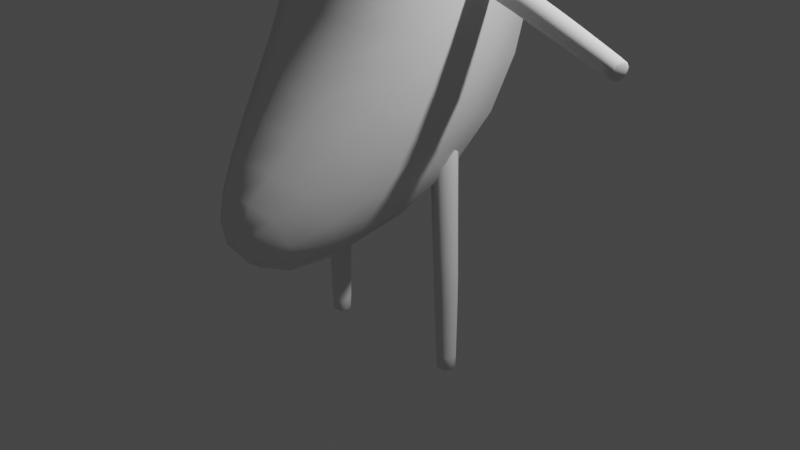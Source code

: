# Source: BananaMan.blend  (saved by Blender 2.80.75; exported with 4.5.12 LTS)
import bpy
from mathutils import Matrix  # noqa: F401  (used for matrix-valued properties, if any)

bpy.ops.wm.read_factory_settings(use_empty=True)
scene = bpy.context.scene
scene.name = 'Scene'

# ---- collections
col_collection = bpy.data.collections.new('Collection'); scene.collection.children.link(col_collection)

# ---- materials (node trees are filled in below, after node groups)
mat_material = bpy.data.materials.new('Material')
mat_material.alpha_threshold = 0.0
mat_material.use_transparent_shadow = False
mat_material.line_color = (0.0, 0.0, 0.0, 1.0)

# ---- material node trees
mat_material.use_nodes = True; mat_material.node_tree.nodes.clear()
_N = mat_material.node_tree.nodes; _L = mat_material.node_tree.links
n0 = _N.new('ShaderNodeOutputMaterial'); n0.name = 'Material Output'; n0.location = (300, 300)
n1 = _N.new('ShaderNodeBsdfPrincipled'); n1.name = 'Principled BSDF'; n1.location = (10, 300)
n1.distribution = 'GGX'
n1.subsurface_method = 'BURLEY'
n1.inputs[2].default_value = 0.4
n1.inputs[3].default_value = 1.45
n1.inputs[27].default_value = (0.0, 0.0, 0.0, 1.0)
n1.inputs[28].default_value = 1.0
_L.new(n1.outputs[0], n0.inputs[0])
n0.is_active_output = True

# ---- world
world_world = bpy.data.worlds.new('World'); scene.world = world_world
world_world.use_nodes = True; world_world.node_tree.nodes.clear()
_N = world_world.node_tree.nodes; _L = world_world.node_tree.links
n0 = _N.new('ShaderNodeOutputWorld'); n0.name = 'World Output'; n0.location = (300, 300)
n1 = _N.new('ShaderNodeBackground'); n1.name = 'Background'; n1.location = (10, 300)
n1.inputs[0].default_value = (0.05088, 0.05088, 0.05088, 1.0)
_L.new(n1.outputs[0], n0.inputs[0])
n0.is_active_output = True
world_world.color = (0.05088, 0.05088, 0.05088)
world_world.use_sun_shadow = False
world_world.sun_shadow_jitter_overblur = 0.0

# ---- cameras
cam_camera = bpy.data.cameras.new('Camera')
cam_camera.clip_end = 100.0
cam_camera.ortho_scale = 7.314

# ---- lights
light_light = bpy.data.lights.new('Light', 'POINT')
light_light.transmission_factor = 0.0
light_light.energy = 1000.0
light_light.shadow_soft_size = 0.1
light_light.shadow_maximum_resolution = 0.006
light_light.use_absolute_resolution = True

# ---- meshes
me_cube = bpy.data.meshes.new('Cube')
me_cube.from_pydata([(1.0, 1.237, 2.0), (1.031, 1.219, 0.8894), (1.0, -0.4626, 2.145), (1.031, -0.6624, 0.9829), (-1.0, 1.237, 2.0), (-1.031, 1.219, 0.8894), (-1.0, -0.4626, 2.145), (-1.031, -0.6624, 0.9829), (0.6055, -0.1531, 2.98), (-0.6055, -0.1531, 2.98), (0.6055, 0.8794, 3.028), (-0.6055, 0.8794, 3.028), (0.1955, 0.1978, 3.464), (-0.1955, 0.1978, 3.464), (0.1955, 0.5734, 3.418), (-0.1955, 0.5734, 3.418), (0.1829, 0.2922, 3.779), (-0.182, 0.2922, 3.779), (0.1829, 0.6152, 3.749), (-0.182, 0.6152, 3.749), (0.1639, 0.3136, 3.976), (-0.163, 0.3136, 3.976), (0.1639, 0.5965, 4.005), (-0.163, 0.5965, 4.005), (0.1256, 0.278, 4.105), (-0.1246, 0.278, 4.105), (0.1524, 0.4019, 4.204), (-0.09782, 0.4019, 4.204), (-1.064, 1.015, -0.3026), (-1.064, -0.8654, 0.2368), (1.064, 1.015, -0.3026), (1.064, -0.8654, 0.2368), (-0.9794, 0.2982, -1.386), (-0.9794, -1.132, -0.2671), (0.9794, 0.2982, -1.386), (0.9794, -1.132, -0.2671), (-0.6119, -1.241, -2.024), (-0.6119, -1.637, -0.9425), (0.6119, -1.241, -2.024), (0.6119, -1.637, -0.9425), (-0.2239, -1.918, -1.854), (-0.2239, -2.068, -1.432), (0.2239, -1.918, -1.854), (0.2239, -2.068, -1.432), (0.0, 1.401, 0.8795), (0.0, -0.8823, 2.202), (0.0, -1.018, 1.062), (0.0, 1.419, 1.99), (3.725e-09, -0.4815, 3.085), (0.0, 0.9675, 3.045), (0.0, 0.1345, 3.479), (0.0, 0.6412, 3.413), (0.0004696, 0.1953, 3.785), (0.0004696, 0.6773, 3.751), (0.0004696, 0.2273, 3.986), (0.0004696, 0.6358, 4.032), (0.0004696, 0.2241, 4.094), (0.0004696, 0.433, 4.25), (1.863e-09, 1.155, -0.366), (0.0, -1.18, 0.378), (-9.313e-10, 0.4479, -1.524), (0.0, -1.538, -0.1637), (0.0, -1.251, -2.11), (0.0, -1.989, -0.827), (1.863e-09, -1.951, -1.883), (3.725e-09, -2.204, -1.337), (-0.1888, 0.2428, 3.566), (-0.1888, 0.5899, 3.518), (0.1892, 0.2428, 3.566), (0.1892, 0.5899, 3.518), (0.0002348, 0.6549, 3.515), (0.0002348, 0.1631, 3.58)], [], [(46, 45, 6, 7), (4, 6, 9, 11), (7, 6, 4, 5), (7, 5, 28, 29), (44, 47, 0, 1), (49, 11, 15, 51), (1, 0, 2, 3), (47, 4, 11, 49), (45, 2, 8, 48), (2, 0, 10, 8), (67, 66, 17, 19), (8, 10, 14, 12), (48, 8, 12, 50), (53, 19, 23, 55), (71, 68, 16, 52), (70, 67, 19, 53), (11, 9, 13, 15), (68, 69, 18, 16), (23, 21, 25, 27), (16, 18, 22, 20), (52, 16, 20, 54), (19, 17, 21, 23), (54, 20, 24, 56), (55, 23, 27, 57), (57, 27, 25, 56), (20, 22, 26, 24), (30, 31, 35, 34), (44, 1, 30, 58), (46, 7, 29, 59), (61, 33, 37, 63), (58, 30, 34, 60), (59, 29, 33, 61), (1, 3, 31, 30), (63, 37, 41, 65), (29, 28, 32, 33), (33, 32, 36, 37), (60, 34, 38, 62), (34, 35, 39, 38), (64, 42, 43, 65), (37, 36, 40, 41), (62, 38, 42, 64), (36, 62, 64, 40), (38, 39, 43, 42), (32, 60, 62, 36), (39, 63, 65, 43), (31, 59, 61, 35), (28, 58, 60, 32), (35, 61, 63, 39), (3, 46, 59, 31), (5, 44, 58, 28), (22, 55, 57, 26), (21, 54, 56, 25), (40, 64, 65, 41), (17, 52, 54, 21), (69, 70, 53, 18), (66, 71, 52, 17), (18, 53, 55, 22), (9, 48, 50, 13), (6, 45, 48, 9), (0, 47, 49, 10), (10, 49, 51, 14), (5, 4, 47, 44), (3, 2, 45, 46), (13, 50, 71, 66), (14, 51, 70, 69), (26, 57, 56, 24), (51, 15, 67, 70), (50, 12, 68, 71), (12, 14, 69, 68), (15, 13, 66, 67)])
me_cube.polygons.foreach_set('use_smooth', [True] * 70)
_uv = me_cube.uv_layers.new(name='UVMap')
_uv.uv.foreach_set('vector', [0.375, 0.375, 0.625, 0.375, 0.625, 0.5, 0.375, 0.5, 0.625, 0.75, 0.625, 0.5, 0.625, 0.5, 0.625, 0.75, 0.375, 0.5, 0.625, 0.5, 0.625, 0.75, 0.375, 0.75, 0.375, 0.5, 0.375, 0.75, 0.375, 0.75, 0.375, 0.5, 0.625, 0.625, 0.875, 0.625, 0.875, 0.75, 0.625, 0.75, 0.875, 0.625, 0.875, 0.5, 0.875, 0.5, 0.875, 0.625, 0.125, 0.5, 0.375, 0.5, 0.375, 0.75, 0.125, 0.75, 0.875, 0.625, 0.875, 0.5, 0.875, 0.5, 0.875, 0.625, 0.625, 0.375, 0.625, 0.25, 0.625, 0.25, 0.625, 0.375, 0.375, 0.75, 0.375, 0.5, 0.375, 0.5, 0.375, 0.75, 0.625, 0.75, 0.625, 0.5, 0.625, 0.5, 0.625, 0.75, 0.375, 0.75, 0.375, 0.5, 0.375, 0.5, 0.375, 0.75, 0.625, 0.375, 0.625, 0.25, 0.625, 0.25, 0.625, 0.375, 0.875, 0.625, 0.875, 0.5, 0.875, 0.5, 0.875, 0.625, 0.625, 0.375, 0.625, 0.25, 0.625, 0.25, 0.625, 0.375, 0.875, 0.625, 0.875, 0.5, 0.875, 0.5, 0.875, 0.625, 0.625, 0.75, 0.625, 0.5, 0.625, 0.5, 0.625, 0.75, 0.375, 0.75, 0.375, 0.5, 0.375, 0.5, 0.375, 0.75, 0.625, 0.75, 0.625, 0.5, 0.625, 0.5, 0.625, 0.75, 0.375, 0.75, 0.375, 0.5, 0.375, 0.5, 0.375, 0.75, 0.625, 0.375, 0.625, 0.25, 0.625, 0.25, 0.625, 0.375, 0.625, 0.75, 0.625, 0.5, 0.625, 0.5, 0.625, 0.75, 0.625, 0.375, 0.625, 0.25, 0.625, 0.25, 0.625, 0.375, 0.875, 0.625, 0.875, 0.5, 0.875, 0.5, 0.875, 0.625, 0.5, 0.0, 0.625, 0.0, 0.625, 0.25, 0.5, 0.25, 0.375, 0.75, 0.375, 0.5, 0.375, 0.5, 0.375, 0.75, 0.125, 0.5, 0.125, 0.75, 0.125, 0.75, 0.125, 0.5, 0.625, 0.625, 0.625, 0.75, 0.625, 0.75, 0.625, 0.625, 0.375, 0.375, 0.375, 0.5, 0.375, 0.5, 0.375, 0.375, 0.375, 0.375, 0.375, 0.5, 0.375, 0.5, 0.375, 0.375, 0.625, 0.625, 0.625, 0.75, 0.625, 0.75, 0.625, 0.625, 0.375, 0.375, 0.375, 0.5, 0.375, 0.5, 0.375, 0.375, 0.125, 0.5, 0.125, 0.75, 0.125, 0.75, 0.125, 0.5, 0.375, 0.375, 0.375, 0.5, 0.375, 0.5, 0.375, 0.375, 0.375, 0.5, 0.375, 0.75, 0.375, 0.75, 0.375, 0.5, 0.375, 0.5, 0.375, 0.75, 0.375, 0.75, 0.375, 0.5, 0.625, 0.625, 0.625, 0.75, 0.625, 0.75, 0.625, 0.625, 0.125, 0.5, 0.125, 0.75, 0.125, 0.75, 0.125, 0.5, 0.5, 0.75, 0.625, 0.75, 0.625, 1.0, 0.5, 1.0, 0.375, 0.5, 0.375, 0.75, 0.375, 0.75, 0.375, 0.5, 0.625, 0.625, 0.625, 0.75, 0.625, 0.75, 0.625, 0.625, 0.625, 0.5, 0.625, 0.625, 0.625, 0.625, 0.625, 0.5, 0.125, 0.5, 0.125, 0.75, 0.125, 0.75, 0.125, 0.5, 0.625, 0.5, 0.625, 0.625, 0.625, 0.625, 0.625, 0.5, 0.375, 0.25, 0.375, 0.375, 0.375, 0.375, 0.375, 0.25, 0.375, 0.25, 0.375, 0.375, 0.375, 0.375, 0.375, 0.25, 0.625, 0.5, 0.625, 0.625, 0.625, 0.625, 0.625, 0.5, 0.375, 0.25, 0.375, 0.375, 0.375, 0.375, 0.375, 0.25, 0.375, 0.25, 0.375, 0.375, 0.375, 0.375, 0.375, 0.25, 0.625, 0.5, 0.625, 0.625, 0.625, 0.625, 0.625, 0.5, 0.875, 0.75, 0.875, 0.625, 0.875, 0.625, 0.875, 0.75, 0.625, 0.5, 0.625, 0.375, 0.625, 0.375, 0.625, 0.5, 0.375, 0.75, 0.5, 0.75, 0.5, 1.0, 0.375, 1.0, 0.625, 0.5, 0.625, 0.375, 0.625, 0.375, 0.625, 0.5, 0.875, 0.75, 0.875, 0.625, 0.875, 0.625, 0.875, 0.75, 0.625, 0.5, 0.625, 0.375, 0.625, 0.375, 0.625, 0.5, 0.875, 0.75, 0.875, 0.625, 0.875, 0.625, 0.875, 0.75, 0.625, 0.5, 0.625, 0.375, 0.625, 0.375, 0.625, 0.5, 0.625, 0.5, 0.625, 0.375, 0.625, 0.375, 0.625, 0.5, 0.875, 0.75, 0.875, 0.625, 0.875, 0.625, 0.875, 0.75, 0.875, 0.75, 0.875, 0.625, 0.875, 0.625, 0.875, 0.75, 0.625, 0.5, 0.875, 0.5, 0.875, 0.625, 0.625, 0.625, 0.375, 0.25, 0.625, 0.25, 0.625, 0.375, 0.375, 0.375, 0.625, 0.5, 0.625, 0.375, 0.625, 0.375, 0.625, 0.5, 0.875, 0.75, 0.875, 0.625, 0.875, 0.625, 0.875, 0.75, 0.375, 0.0, 0.5, 0.0, 0.5, 0.25, 0.375, 0.25, 0.875, 0.625, 0.875, 0.5, 0.875, 0.5, 0.875, 0.625, 0.625, 0.375, 0.625, 0.25, 0.625, 0.25, 0.625, 0.375, 0.375, 0.75, 0.375, 0.5, 0.375, 0.5, 0.375, 0.75, 0.625, 0.75, 0.625, 0.5, 0.625, 0.5, 0.625, 0.75])
me_cube.materials.append(mat_material)
me_cube.use_remesh_preserve_volume = False
me_cube.use_remesh_preserve_attributes = False
me_cube.use_mirror_vertex_groups = False
me_cube.update()
me_icosphere = bpy.data.meshes.new('Icosphere')
me_icosphere.from_pydata([(-0.4, -0.7303, -0.1506), (-0.291, -0.8094, -0.06735), (-0.4416, -0.8584, -0.06735), (-0.5347, -0.7303, -0.06735), (-0.4416, -0.6021, -0.06735), (-0.291, -0.6511, -0.06735), (-0.3584, -0.8584, 0.06735), (-0.509, -0.8094, 0.06735), (-0.509, -0.6511, 0.06735), (-0.3584, -0.6021, 0.06735), (-0.2653, -0.7303, 0.06735), (-0.4, -0.7303, 0.1506), (-0.4245, -0.8056, -0.1281), (-0.3359, -0.7768, -0.1281), (-0.3604, -0.8521, -0.07918), (-0.2719, -0.7303, -0.07918), (-0.3359, -0.6837, -0.1281), (-0.4792, -0.7303, -0.1281), (-0.5036, -0.8056, -0.07918), (-0.4245, -0.655, -0.1281), (-0.5036, -0.655, -0.07918), (-0.3604, -0.6084, -0.07918), (-0.2568, -0.7768, -2.025e-07), (-0.2568, -0.6837, -2.025e-07), (-0.4, -0.8809, -2.025e-07), (-0.3115, -0.8521, -2.025e-07), (-0.5432, -0.7768, -2.025e-07), (-0.4885, -0.8521, -2.025e-07), (-0.4885, -0.6084, -2.025e-07), (-0.5432, -0.6837, -2.025e-07), (-0.3115, -0.6084, -2.025e-07), (-0.4, -0.5797, -2.025e-07), (-0.2964, -0.8056, 0.07918), (-0.4396, -0.8521, 0.07918), (-0.5281, -0.7303, 0.07918), (-0.4396, -0.6084, 0.07918), (-0.2964, -0.655, 0.07918), (-0.3755, -0.8056, 0.1281), (-0.3208, -0.7303, 0.1281), (-0.4641, -0.7768, 0.1281), (-0.4641, -0.6837, 0.1281), (-0.3755, -0.655, 0.1281), (0.4, -0.7303, -0.1506), (0.509, -0.8094, -0.06735), (0.3584, -0.8584, -0.06735), (0.2653, -0.7303, -0.06735), (0.3584, -0.6021, -0.06735), (0.509, -0.6511, -0.06735), (0.4416, -0.8584, 0.06735), (0.291, -0.8094, 0.06735), (0.291, -0.6511, 0.06735), (0.4416, -0.6021, 0.06735), (0.5347, -0.7303, 0.06735), (0.4, -0.7303, 0.1506), (0.3755, -0.8056, -0.1281), (0.4641, -0.7768, -0.1281), (0.4396, -0.8521, -0.07918), (0.5281, -0.7303, -0.07918), (0.4641, -0.6837, -0.1281), (0.3208, -0.7303, -0.1281), (0.2964, -0.8056, -0.07918), (0.3755, -0.655, -0.1281), (0.2964, -0.655, -0.07918), (0.4396, -0.6084, -0.07918), (0.5432, -0.7768, -2.025e-07), (0.5432, -0.6837, -2.025e-07), (0.4, -0.8809, -2.025e-07), (0.4885, -0.8521, -2.025e-07), (0.2568, -0.7768, -2.025e-07), (0.3115, -0.8521, -2.025e-07), (0.3115, -0.6084, -2.025e-07), (0.2568, -0.6837, -2.025e-07), (0.4885, -0.6084, -2.025e-07), (0.4, -0.5797, -2.025e-07), (0.5036, -0.8056, 0.07918), (0.3604, -0.8521, 0.07918), (0.2719, -0.7303, 0.07918), (0.3604, -0.6084, 0.07918), (0.5036, -0.655, 0.07918), (0.4245, -0.8056, 0.1281), (0.4792, -0.7303, 0.1281), (0.3359, -0.7768, 0.1281), (0.3359, -0.6837, 0.1281), (0.4245, -0.655, 0.1281)], [], [(0, 13, 12), (1, 13, 15), (0, 12, 17), (0, 17, 19), (0, 19, 16), (1, 15, 22), (2, 14, 24), (3, 18, 26), (4, 20, 28), (5, 21, 30), (1, 22, 25), (2, 24, 27), (3, 26, 29), (4, 28, 31), (5, 30, 23), (6, 32, 37), (7, 33, 39), (8, 34, 40), (9, 35, 41), (10, 36, 38), (38, 41, 11), (38, 36, 41), (36, 9, 41), (41, 40, 11), (41, 35, 40), (35, 8, 40), (40, 39, 11), (40, 34, 39), (34, 7, 39), (39, 37, 11), (39, 33, 37), (33, 6, 37), (37, 38, 11), (37, 32, 38), (32, 10, 38), (23, 36, 10), (23, 30, 36), (30, 9, 36), (31, 35, 9), (31, 28, 35), (28, 8, 35), (29, 34, 8), (29, 26, 34), (26, 7, 34), (27, 33, 7), (27, 24, 33), (24, 6, 33), (25, 32, 6), (25, 22, 32), (22, 10, 32), (30, 31, 9), (30, 21, 31), (21, 4, 31), (28, 29, 8), (28, 20, 29), (20, 3, 29), (26, 27, 7), (26, 18, 27), (18, 2, 27), (24, 25, 6), (24, 14, 25), (14, 1, 25), (22, 23, 10), (22, 15, 23), (15, 5, 23), (16, 21, 5), (16, 19, 21), (19, 4, 21), (19, 20, 4), (19, 17, 20), (17, 3, 20), (17, 18, 3), (17, 12, 18), (12, 2, 18), (15, 16, 5), (15, 13, 16), (13, 0, 16), (12, 14, 2), (12, 13, 14), (13, 1, 14), (42, 55, 54), (43, 55, 57), (42, 54, 59), (42, 59, 61), (42, 61, 58), (43, 57, 64), (44, 56, 66), (45, 60, 68), (46, 62, 70), (47, 63, 72), (43, 64, 67), (44, 66, 69), (45, 68, 71), (46, 70, 73), (47, 72, 65), (48, 74, 79), (49, 75, 81), (50, 76, 82), (51, 77, 83), (52, 78, 80), (80, 83, 53), (80, 78, 83), (78, 51, 83), (83, 82, 53), (83, 77, 82), (77, 50, 82), (82, 81, 53), (82, 76, 81), (76, 49, 81), (81, 79, 53), (81, 75, 79), (75, 48, 79), (79, 80, 53), (79, 74, 80), (74, 52, 80), (65, 78, 52), (65, 72, 78), (72, 51, 78), (73, 77, 51), (73, 70, 77), (70, 50, 77), (71, 76, 50), (71, 68, 76), (68, 49, 76), (69, 75, 49), (69, 66, 75), (66, 48, 75), (67, 74, 48), (67, 64, 74), (64, 52, 74), (72, 73, 51), (72, 63, 73), (63, 46, 73), (70, 71, 50), (70, 62, 71), (62, 45, 71), (68, 69, 49), (68, 60, 69), (60, 44, 69), (66, 67, 48), (66, 56, 67), (56, 43, 67), (64, 65, 52), (64, 57, 65), (57, 47, 65), (58, 63, 47), (58, 61, 63), (61, 46, 63), (61, 62, 46), (61, 59, 62), (59, 45, 62), (59, 60, 45), (59, 54, 60), (54, 44, 60), (57, 58, 47), (57, 55, 58), (55, 42, 58), (54, 56, 44), (54, 55, 56), (55, 43, 56)])
me_icosphere.polygons.foreach_set('use_smooth', [True] * 160)
_uv = me_icosphere.uv_layers.new(name='UVMap')
_uv.uv.foreach_set('vector', [0.8182, 0.0, 0.7727, 0.07873, 0.8636, 0.07873, 0.7273, 0.1575, 0.6818, 0.07873, 0.6364, 0.1575, 0.09091, 0.0, 0.04545, 0.07873, 0.1364, 0.07873, 0.2727, 0.0, 0.2273, 0.07873, 0.3182, 0.07873, 0.4545, 0.0, 0.4091, 0.07873, 0.5, 0.07873, 0.7273, 0.1575, 0.6364, 0.1575, 0.6818, 0.2362, 0.9091, 0.1575, 0.8182, 0.1575, 0.8636, 0.2362, 0.1818, 0.1575, 0.09091, 0.1575, 0.1364, 0.2362, 0.3636, 0.1575, 0.2727, 0.1575, 0.3182, 0.2362, 0.5455, 0.1575, 0.4545, 0.1575, 0.5, 0.2362, 0.7273, 0.1575, 0.6818, 0.2362, 0.7727, 0.2362, 0.9091, 0.1575, 0.8636, 0.2362, 0.9545, 0.2362, 0.1818, 0.1575, 0.1364, 0.2362, 0.2273, 0.2362, 0.3636, 0.1575, 0.3182, 0.2362, 0.4091, 0.2362, 0.5455, 0.1575, 0.5, 0.2362, 0.5909, 0.2362, 0.8182, 0.3149, 0.7273, 0.3149, 0.7727, 0.3937, 1.0, 0.3149, 0.9091, 0.3149, 0.9545, 0.3937, 0.2727, 0.3149, 0.1818, 0.3149, 0.2273, 0.3937, 0.4545, 0.3149, 0.3636, 0.3149, 0.4091, 0.3937, 0.6364, 0.3149, 0.5455, 0.3149, 0.5909, 0.3937, 0.5909, 0.3937, 0.5, 0.3937, 0.5455, 0.4724, 0.5909, 0.3937, 0.5455, 0.3149, 0.5, 0.3937, 0.5455, 0.3149, 0.4545, 0.3149, 0.5, 0.3937, 0.4091, 0.3937, 0.3182, 0.3937, 0.3636, 0.4724, 0.4091, 0.3937, 0.3636, 0.3149, 0.3182, 0.3937, 0.3636, 0.3149, 0.2727, 0.3149, 0.3182, 0.3937, 0.2273, 0.3937, 0.1364, 0.3937, 0.1818, 0.4724, 0.2273, 0.3937, 0.1818, 0.3149, 0.1364, 0.3937, 0.1818, 0.3149, 0.09091, 0.3149, 0.1364, 0.3937, 0.9545, 0.3937, 0.8636, 0.3937, 0.9091, 0.4724, 0.9545, 0.3937, 0.9091, 0.3149, 0.8636, 0.3937, 0.9091, 0.3149, 0.8182, 0.3149, 0.8636, 0.3937, 0.7727, 0.3937, 0.6818, 0.3937, 0.7273, 0.4724, 0.7727, 0.3937, 0.7273, 0.3149, 0.6818, 0.3937, 0.7273, 0.3149, 0.6364, 0.3149, 0.6818, 0.3937, 0.5909, 0.2362, 0.5455, 0.3149, 0.6364, 0.3149, 0.5909, 0.2362, 0.5, 0.2362, 0.5455, 0.3149, 0.5, 0.2362, 0.4545, 0.3149, 0.5455, 0.3149, 0.4091, 0.2362, 0.3636, 0.3149, 0.4545, 0.3149, 0.4091, 0.2362, 0.3182, 0.2362, 0.3636, 0.3149, 0.3182, 0.2362, 0.2727, 0.3149, 0.3636, 0.3149, 0.2273, 0.2362, 0.1818, 0.3149, 0.2727, 0.3149, 0.2273, 0.2362, 0.1364, 0.2362, 0.1818, 0.3149, 0.1364, 0.2362, 0.09091, 0.3149, 0.1818, 0.3149, 0.9545, 0.2362, 0.9091, 0.3149, 1.0, 0.3149, 0.9545, 0.2362, 0.8636, 0.2362, 0.9091, 0.3149, 0.8636, 0.2362, 0.8182, 0.3149, 0.9091, 0.3149, 0.7727, 0.2362, 0.7273, 0.3149, 0.8182, 0.3149, 0.7727, 0.2362, 0.6818, 0.2362, 0.7273, 0.3149, 0.6818, 0.2362, 0.6364, 0.3149, 0.7273, 0.3149, 0.5, 0.2362, 0.4091, 0.2362, 0.4545, 0.3149, 0.5, 0.2362, 0.4545, 0.1575, 0.4091, 0.2362, 0.4545, 0.1575, 0.3636, 0.1575, 0.4091, 0.2362, 0.3182, 0.2362, 0.2273, 0.2362, 0.2727, 0.3149, 0.3182, 0.2362, 0.2727, 0.1575, 0.2273, 0.2362, 0.2727, 0.1575, 0.1818, 0.1575, 0.2273, 0.2362, 0.1364, 0.2362, 0.04545, 0.2362, 0.09091, 0.3149, 0.1364, 0.2362, 0.09091, 0.1575, 0.04545, 0.2362, 0.09091, 0.1575, 0.0, 0.1575, 0.04545, 0.2362, 0.8636, 0.2362, 0.7727, 0.2362, 0.8182, 0.3149, 0.8636, 0.2362, 0.8182, 0.1575, 0.7727, 0.2362, 0.8182, 0.1575, 0.7273, 0.1575, 0.7727, 0.2362, 0.6818, 0.2362, 0.5909, 0.2362, 0.6364, 0.3149, 0.6818, 0.2362, 0.6364, 0.1575, 0.5909, 0.2362, 0.6364, 0.1575, 0.5455, 0.1575, 0.5909, 0.2362, 0.5, 0.07873, 0.4545, 0.1575, 0.5455, 0.1575, 0.5, 0.07873, 0.4091, 0.07873, 0.4545, 0.1575, 0.4091, 0.07873, 0.3636, 0.1575, 0.4545, 0.1575, 0.3182, 0.07873, 0.2727, 0.1575, 0.3636, 0.1575, 0.3182, 0.07873, 0.2273, 0.07873, 0.2727, 0.1575, 0.2273, 0.07873, 0.1818, 0.1575, 0.2727, 0.1575, 0.1364, 0.07873, 0.09091, 0.1575, 0.1818, 0.1575, 0.1364, 0.07873, 0.04545, 0.07873, 0.09091, 0.1575, 0.04545, 0.07873, 0.0, 0.1575, 0.09091, 0.1575, 0.6364, 0.1575, 0.5909, 0.07873, 0.5455, 0.1575, 0.6364, 0.1575, 0.6818, 0.07873, 0.5909, 0.07873, 0.6818, 0.07873, 0.6364, 0.0, 0.5909, 0.07873, 0.8636, 0.07873, 0.8182, 0.1575, 0.9091, 0.1575, 0.8636, 0.07873, 0.7727, 0.07873, 0.8182, 0.1575, 0.7727, 0.07873, 0.7273, 0.1575, 0.8182, 0.1575, 0.8182, 0.0, 0.7727, 0.07873, 0.8636, 0.07873, 0.7273, 0.1575, 0.6818, 0.07873, 0.6364, 0.1575, 0.09091, 0.0, 0.04545, 0.07873, 0.1364, 0.07873, 0.2727, 0.0, 0.2273, 0.07873, 0.3182, 0.07873, 0.4545, 0.0, 0.4091, 0.07873, 0.5, 0.07873, 0.7273, 0.1575, 0.6364, 0.1575, 0.6818, 0.2362, 0.9091, 0.1575, 0.8182, 0.1575, 0.8636, 0.2362, 0.1818, 0.1575, 0.09091, 0.1575, 0.1364, 0.2362, 0.3636, 0.1575, 0.2727, 0.1575, 0.3182, 0.2362, 0.5455, 0.1575, 0.4545, 0.1575, 0.5, 0.2362, 0.7273, 0.1575, 0.6818, 0.2362, 0.7727, 0.2362, 0.9091, 0.1575, 0.8636, 0.2362, 0.9545, 0.2362, 0.1818, 0.1575, 0.1364, 0.2362, 0.2273, 0.2362, 0.3636, 0.1575, 0.3182, 0.2362, 0.4091, 0.2362, 0.5455, 0.1575, 0.5, 0.2362, 0.5909, 0.2362, 0.8182, 0.3149, 0.7273, 0.3149, 0.7727, 0.3937, 1.0, 0.3149, 0.9091, 0.3149, 0.9545, 0.3937, 0.2727, 0.3149, 0.1818, 0.3149, 0.2273, 0.3937, 0.4545, 0.3149, 0.3636, 0.3149, 0.4091, 0.3937, 0.6364, 0.3149, 0.5455, 0.3149, 0.5909, 0.3937, 0.5909, 0.3937, 0.5, 0.3937, 0.5455, 0.4724, 0.5909, 0.3937, 0.5455, 0.3149, 0.5, 0.3937, 0.5455, 0.3149, 0.4545, 0.3149, 0.5, 0.3937, 0.4091, 0.3937, 0.3182, 0.3937, 0.3636, 0.4724, 0.4091, 0.3937, 0.3636, 0.3149, 0.3182, 0.3937, 0.3636, 0.3149, 0.2727, 0.3149, 0.3182, 0.3937, 0.2273, 0.3937, 0.1364, 0.3937, 0.1818, 0.4724, 0.2273, 0.3937, 0.1818, 0.3149, 0.1364, 0.3937, 0.1818, 0.3149, 0.09091, 0.3149, 0.1364, 0.3937, 0.9545, 0.3937, 0.8636, 0.3937, 0.9091, 0.4724, 0.9545, 0.3937, 0.9091, 0.3149, 0.8636, 0.3937, 0.9091, 0.3149, 0.8182, 0.3149, 0.8636, 0.3937, 0.7727, 0.3937, 0.6818, 0.3937, 0.7273, 0.4724, 0.7727, 0.3937, 0.7273, 0.3149, 0.6818, 0.3937, 0.7273, 0.3149, 0.6364, 0.3149, 0.6818, 0.3937, 0.5909, 0.2362, 0.5455, 0.3149, 0.6364, 0.3149, 0.5909, 0.2362, 0.5, 0.2362, 0.5455, 0.3149, 0.5, 0.2362, 0.4545, 0.3149, 0.5455, 0.3149, 0.4091, 0.2362, 0.3636, 0.3149, 0.4545, 0.3149, 0.4091, 0.2362, 0.3182, 0.2362, 0.3636, 0.3149, 0.3182, 0.2362, 0.2727, 0.3149, 0.3636, 0.3149, 0.2273, 0.2362, 0.1818, 0.3149, 0.2727, 0.3149, 0.2273, 0.2362, 0.1364, 0.2362, 0.1818, 0.3149, 0.1364, 0.2362, 0.09091, 0.3149, 0.1818, 0.3149, 0.9545, 0.2362, 0.9091, 0.3149, 1.0, 0.3149, 0.9545, 0.2362, 0.8636, 0.2362, 0.9091, 0.3149, 0.8636, 0.2362, 0.8182, 0.3149, 0.9091, 0.3149, 0.7727, 0.2362, 0.7273, 0.3149, 0.8182, 0.3149, 0.7727, 0.2362, 0.6818, 0.2362, 0.7273, 0.3149, 0.6818, 0.2362, 0.6364, 0.3149, 0.7273, 0.3149, 0.5, 0.2362, 0.4091, 0.2362, 0.4545, 0.3149, 0.5, 0.2362, 0.4545, 0.1575, 0.4091, 0.2362, 0.4545, 0.1575, 0.3636, 0.1575, 0.4091, 0.2362, 0.3182, 0.2362, 0.2273, 0.2362, 0.2727, 0.3149, 0.3182, 0.2362, 0.2727, 0.1575, 0.2273, 0.2362, 0.2727, 0.1575, 0.1818, 0.1575, 0.2273, 0.2362, 0.1364, 0.2362, 0.04545, 0.2362, 0.09091, 0.3149, 0.1364, 0.2362, 0.09091, 0.1575, 0.04545, 0.2362, 0.09091, 0.1575, 0.0, 0.1575, 0.04545, 0.2362, 0.8636, 0.2362, 0.7727, 0.2362, 0.8182, 0.3149, 0.8636, 0.2362, 0.8182, 0.1575, 0.7727, 0.2362, 0.8182, 0.1575, 0.7273, 0.1575, 0.7727, 0.2362, 0.6818, 0.2362, 0.5909, 0.2362, 0.6364, 0.3149, 0.6818, 0.2362, 0.6364, 0.1575, 0.5909, 0.2362, 0.6364, 0.1575, 0.5455, 0.1575, 0.5909, 0.2362, 0.5, 0.07873, 0.4545, 0.1575, 0.5455, 0.1575, 0.5, 0.07873, 0.4091, 0.07873, 0.4545, 0.1575, 0.4091, 0.07873, 0.3636, 0.1575, 0.4545, 0.1575, 0.3182, 0.07873, 0.2727, 0.1575, 0.3636, 0.1575, 0.3182, 0.07873, 0.2273, 0.07873, 0.2727, 0.1575, 0.2273, 0.07873, 0.1818, 0.1575, 0.2727, 0.1575, 0.1364, 0.07873, 0.09091, 0.1575, 0.1818, 0.1575, 0.1364, 0.07873, 0.04545, 0.07873, 0.09091, 0.1575, 0.04545, 0.07873, 0.0, 0.1575, 0.09091, 0.1575, 0.6364, 0.1575, 0.5909, 0.07873, 0.5455, 0.1575, 0.6364, 0.1575, 0.6818, 0.07873, 0.5909, 0.07873, 0.6818, 0.07873, 0.6364, 0.0, 0.5909, 0.07873, 0.8636, 0.07873, 0.8182, 0.1575, 0.9091, 0.1575, 0.8636, 0.07873, 0.7727, 0.07873, 0.8182, 0.1575, 0.7727, 0.07873, 0.7273, 0.1575, 0.8182, 0.1575])
me_icosphere.use_remesh_preserve_volume = False
me_icosphere.use_remesh_preserve_attributes = False
me_icosphere.use_mirror_vertex_groups = False
me_icosphere.update()
me_nurbscurve = bpy.data.meshes.new('NurbsCurve')
me_nurbscurve.from_pydata([(-0.5059, 0.4056, 0.1037), (-0.4262, 0.3971, -0.004256), (-0.4777, 0.416, -0.1134), (-0.6622, 0.3931, -0.01437), (-0.3793, 0.7025, 0.11), (-0.3297, 0.6117, -9.313e-09), (-0.3793, 0.7025, -0.11), (-0.429, 0.7934, 1.49e-08), (-0.1297, 0.8398, 0.11), (-0.1115, 0.7322, -7.451e-09), (-0.1297, 0.8398, -0.11), (-0.1478, 0.9475, 1.863e-08), (0.1297, 0.8398, 0.11), (0.1115, 0.7322, -1.118e-08), (0.1297, 0.8398, -0.11), (0.1478, 0.9475, 2.235e-08), (0.3793, 0.7025, 0.11), (0.3297, 0.6117, -1.304e-08), (0.3793, 0.7025, -0.11), (0.429, 0.7934, 1.863e-08), (0.5059, 0.4056, 0.1037), (0.4262, 0.3971, -0.004256), (0.4777, 0.416, -0.1134), (0.6622, 0.3931, -0.01437)], [], [(0, 4, 7, 3), (1, 5, 4, 0), (2, 6, 5, 1), (3, 7, 6, 2), (4, 8, 11, 7), (5, 9, 8, 4), (6, 10, 9, 5), (7, 11, 10, 6), (8, 12, 15, 11), (9, 13, 12, 8), (10, 14, 13, 9), (11, 15, 14, 10), (12, 16, 19, 15), (13, 17, 16, 12), (14, 18, 17, 13), (15, 19, 18, 14), (16, 20, 23, 19), (17, 21, 20, 16), (18, 22, 21, 17), (19, 23, 22, 18), (23, 20, 21, 22), (3, 2, 1, 0)])
me_nurbscurve.polygons.foreach_set('use_smooth', [True] * 22)
me_nurbscurve.use_remesh_preserve_volume = False
me_nurbscurve.use_remesh_preserve_attributes = False
me_nurbscurve.use_mirror_vertex_groups = False
me_nurbscurve.update()
me_cylinder_001 = bpy.data.meshes.new('Cylinder.001')
me_cylinder_001.from_pydata([(1.175, 0.2055, 2.642), (0.6939, 0.2754, 2.697), (1.173, 0.1039, 2.752), (0.6762, 0.174, 2.805), (1.134, -0.03738, 2.722), (0.6478, 0.03151, 2.77), (1.097, -0.07713, 2.583), (0.6369, -0.009552, 2.627), (1.099, 0.02441, 2.473), (0.6545, 0.09186, 2.518), (1.137, 0.1657, 2.503), (0.683, 0.2343, 2.553), (1.959, 0.01095, 2.48), (1.958, -0.08193, 2.581), (1.922, -0.2112, 2.554), (1.888, -0.2475, 2.426), (1.89, -0.1546, 2.326), (1.925, -0.02541, 2.353), (2.159, -0.03892, 2.439), (2.157, -0.1294, 2.537), (2.123, -0.2552, 2.511), (2.09, -0.2906, 2.387), (2.091, -0.2002, 2.289), (2.126, -0.07432, 2.315), (2.744, -0.198, 2.315), (2.743, -0.2726, 2.396), (2.715, -0.3764, 2.374), (2.688, -0.4056, 2.272), (2.689, -0.331, 2.191), (2.717, -0.2272, 2.213), (2.759, -0.2014, 2.312), (2.758, -0.276, 2.393), (2.729, -0.3798, 2.371), (2.702, -0.409, 2.269), (2.703, -0.3344, 2.188), (2.732, -0.2306, 2.21)], [], [(0, 1, 3, 2), (2, 3, 5, 4), (4, 5, 7, 6), (6, 7, 9, 8), (3, 1, 11, 9, 7, 5), (8, 9, 11, 10), (10, 11, 1, 0), (6, 8, 16, 15), (15, 16, 22, 21), (2, 4, 14, 13), (8, 10, 17, 16), (0, 2, 13, 12), (4, 6, 15, 14), (10, 0, 12, 17), (20, 21, 27, 26), (13, 14, 20, 19), (16, 17, 23, 22), (14, 15, 21, 20), (12, 13, 19, 18), (17, 12, 18, 23), (28, 29, 35, 34), (18, 19, 25, 24), (23, 18, 24, 29), (21, 22, 28, 27), (19, 20, 26, 25), (22, 23, 29, 28), (30, 31, 32, 33, 34, 35), (26, 27, 33, 32), (24, 25, 31, 30), (29, 24, 30, 35), (27, 28, 34, 33), (25, 26, 32, 31)])
me_cylinder_001.polygons.foreach_set('use_smooth', [True] * 32)
_uv = me_cylinder_001.uv_layers.new(name='UVMap')
_uv.uv.foreach_set('vector', [1.0, 0.5, 1.0, 1.0, 0.8333, 1.0, 0.8333, 0.5, 0.8333, 0.5, 0.8333, 1.0, 0.6667, 1.0, 0.6667, 0.5, 0.6667, 0.5, 0.6667, 1.0, 0.5, 1.0, 0.5, 0.5, 0.5, 0.5, 0.5, 1.0, 0.3333, 1.0, 0.3333, 0.5, 0.4578, 0.37, 0.25, 0.49, 0.04215, 0.37, 0.04215, 0.13, 0.25, 0.01, 0.4578, 0.13, 0.3333, 0.5, 0.3333, 1.0, 0.1667, 1.0, 0.1667, 0.5, 0.1667, 0.5, 0.1667, 1.0, -8.941e-08, 1.0, -8.941e-08, 0.5, 0.5, 0.5, 0.3333, 0.5, 0.3333, 0.5, 0.5, 0.5, 0.5, 0.5, 0.3333, 0.5, 0.3333, 0.5, 0.5, 0.5, 0.8333, 0.5, 0.6667, 0.5, 0.6667, 0.5, 0.8333, 0.5, 0.3333, 0.5, 0.1667, 0.5, 0.1667, 0.5, 0.3333, 0.5, 1.0, 0.5, 0.8333, 0.5, 0.8333, 0.5, 1.0, 0.5, 0.6667, 0.5, 0.5, 0.5, 0.5, 0.5, 0.6667, 0.5, 0.1667, 0.5, -8.941e-08, 0.5, -8.941e-08, 0.5, 0.1667, 0.5, 0.6667, 0.5, 0.5, 0.5, 0.5, 0.5, 0.6667, 0.5, 0.8333, 0.5, 0.6667, 0.5, 0.6667, 0.5, 0.8333, 0.5, 0.3333, 0.5, 0.1667, 0.5, 0.1667, 0.5, 0.3333, 0.5, 0.6667, 0.5, 0.5, 0.5, 0.5, 0.5, 0.6667, 0.5, 1.0, 0.5, 0.8333, 0.5, 0.8333, 0.5, 1.0, 0.5, 0.1667, 0.5, -8.941e-08, 0.5, -8.941e-08, 0.5, 0.1667, 0.5, 0.3333, 0.5, 0.1667, 0.5, 0.1667, 0.5, 0.3333, 0.5, 1.0, 0.5, 0.8333, 0.5, 0.8333, 0.5, 1.0, 0.5, 0.1667, 0.5, -8.941e-08, 0.5, -8.941e-08, 0.5, 0.1667, 0.5, 0.5, 0.5, 0.3333, 0.5, 0.3333, 0.5, 0.5, 0.5, 0.8333, 0.5, 0.6667, 0.5, 0.6667, 0.5, 0.8333, 0.5, 0.3333, 0.5, 0.1667, 0.5, 0.1667, 0.5, 0.3333, 0.5, 0.75, 0.49, 0.9578, 0.37, 0.9578, 0.13, 0.75, 0.01, 0.5422, 0.13, 0.5422, 0.37, 0.6667, 0.5, 0.5, 0.5, 0.5, 0.5, 0.6667, 0.5, 1.0, 0.5, 0.8333, 0.5, 0.8333, 0.5, 1.0, 0.5, 0.1667, 0.5, -8.941e-08, 0.5, -8.941e-08, 0.5, 0.1667, 0.5, 0.5, 0.5, 0.3333, 0.5, 0.3333, 0.5, 0.5, 0.5, 0.8333, 0.5, 0.6667, 0.5, 0.6667, 0.5, 0.8333, 0.5])
me_cylinder_001.use_remesh_preserve_volume = False
me_cylinder_001.use_remesh_preserve_attributes = False
me_cylinder_001.use_mirror_vertex_groups = False
me_cylinder_001.update()
me_cylinder_002 = bpy.data.meshes.new('Cylinder.002')
me_cylinder_002.from_pydata([(0.8824, -0.1097, 0.8745), (0.7798, -0.003983, 1.513), (0.7994, -0.2486, 0.8705), (0.6982, -0.1287, 1.524), (0.6378, -0.2461, 0.8635), (0.5499, -0.1228, 1.507), (0.5591, -0.1047, 0.8605), (0.4832, 0.007731, 1.478), (0.6421, 0.03411, 0.8646), (0.5647, 0.1324, 1.466), (0.8037, 0.03161, 0.8716), (0.713, 0.1266, 1.484), (0.9324, -0.1207, -0.2138), (0.8565, -0.2477, -0.2175), (0.7087, -0.2454, -0.2239), (0.6368, -0.1162, -0.2266), (0.7126, 0.01082, -0.2229), (0.8604, 0.008531, -0.2165), (0.9384, -0.12, -0.4411), (0.8645, -0.2436, -0.4447), (0.7205, -0.2414, -0.4509), (0.6505, -0.1155, -0.4535), (0.7244, 0.00816, -0.4499), (0.8683, 0.005929, -0.4437), (0.9231, -0.1074, -1.33), (0.8622, -0.2094, -1.333), (0.7434, -0.2075, -1.338), (0.6856, -0.1037, -1.34), (0.7466, -0.001668, -1.337), (0.8653, -0.003508, -1.332), (0.9238, -0.1073, -1.346), (0.8629, -0.2093, -1.349), (0.7441, -0.2075, -1.354), (0.6863, -0.1036, -1.356), (0.7473, -0.001616, -1.353), (0.866, -0.003456, -1.348)], [], [(0, 1, 3, 2), (2, 3, 5, 4), (4, 5, 7, 6), (6, 7, 9, 8), (3, 1, 11, 9, 7, 5), (8, 9, 11, 10), (10, 11, 1, 0), (6, 8, 16, 15), (15, 16, 22, 21), (2, 4, 14, 13), (8, 10, 17, 16), (0, 2, 13, 12), (4, 6, 15, 14), (10, 0, 12, 17), (20, 21, 27, 26), (13, 14, 20, 19), (16, 17, 23, 22), (14, 15, 21, 20), (12, 13, 19, 18), (17, 12, 18, 23), (28, 29, 35, 34), (18, 19, 25, 24), (23, 18, 24, 29), (21, 22, 28, 27), (19, 20, 26, 25), (22, 23, 29, 28), (30, 31, 32, 33, 34, 35), (26, 27, 33, 32), (24, 25, 31, 30), (29, 24, 30, 35), (27, 28, 34, 33), (25, 26, 32, 31)])
me_cylinder_002.polygons.foreach_set('use_smooth', [True] * 32)
_uv = me_cylinder_002.uv_layers.new(name='UVMap')
_uv.uv.foreach_set('vector', [1.0, 0.5, 1.0, 1.0, 0.8333, 1.0, 0.8333, 0.5, 0.8333, 0.5, 0.8333, 1.0, 0.6667, 1.0, 0.6667, 0.5, 0.6667, 0.5, 0.6667, 1.0, 0.5, 1.0, 0.5, 0.5, 0.5, 0.5, 0.5, 1.0, 0.3333, 1.0, 0.3333, 0.5, 0.4578, 0.37, 0.25, 0.49, 0.04215, 0.37, 0.04215, 0.13, 0.25, 0.01, 0.4578, 0.13, 0.3333, 0.5, 0.3333, 1.0, 0.1667, 1.0, 0.1667, 0.5, 0.1667, 0.5, 0.1667, 1.0, -8.941e-08, 1.0, -8.941e-08, 0.5, 0.5, 0.5, 0.3333, 0.5, 0.3333, 0.5, 0.5, 0.5, 0.5, 0.5, 0.3333, 0.5, 0.3333, 0.5, 0.5, 0.5, 0.8333, 0.5, 0.6667, 0.5, 0.6667, 0.5, 0.8333, 0.5, 0.3333, 0.5, 0.1667, 0.5, 0.1667, 0.5, 0.3333, 0.5, 1.0, 0.5, 0.8333, 0.5, 0.8333, 0.5, 1.0, 0.5, 0.6667, 0.5, 0.5, 0.5, 0.5, 0.5, 0.6667, 0.5, 0.1667, 0.5, -8.941e-08, 0.5, -8.941e-08, 0.5, 0.1667, 0.5, 0.6667, 0.5, 0.5, 0.5, 0.5, 0.5, 0.6667, 0.5, 0.8333, 0.5, 0.6667, 0.5, 0.6667, 0.5, 0.8333, 0.5, 0.3333, 0.5, 0.1667, 0.5, 0.1667, 0.5, 0.3333, 0.5, 0.6667, 0.5, 0.5, 0.5, 0.5, 0.5, 0.6667, 0.5, 1.0, 0.5, 0.8333, 0.5, 0.8333, 0.5, 1.0, 0.5, 0.1667, 0.5, -8.941e-08, 0.5, -8.941e-08, 0.5, 0.1667, 0.5, 0.3333, 0.5, 0.1667, 0.5, 0.1667, 0.5, 0.3333, 0.5, 1.0, 0.5, 0.8333, 0.5, 0.8333, 0.5, 1.0, 0.5, 0.1667, 0.5, -8.941e-08, 0.5, -8.941e-08, 0.5, 0.1667, 0.5, 0.5, 0.5, 0.3333, 0.5, 0.3333, 0.5, 0.5, 0.5, 0.8333, 0.5, 0.6667, 0.5, 0.6667, 0.5, 0.8333, 0.5, 0.3333, 0.5, 0.1667, 0.5, 0.1667, 0.5, 0.3333, 0.5, 0.75, 0.49, 0.9578, 0.37, 0.9578, 0.13, 0.75, 0.01, 0.5422, 0.13, 0.5422, 0.37, 0.6667, 0.5, 0.5, 0.5, 0.5, 0.5, 0.6667, 0.5, 1.0, 0.5, 0.8333, 0.5, 0.8333, 0.5, 1.0, 0.5, 0.1667, 0.5, -8.941e-08, 0.5, -8.941e-08, 0.5, 0.1667, 0.5, 0.5, 0.5, 0.3333, 0.5, 0.3333, 0.5, 0.5, 0.5, 0.8333, 0.5, 0.6667, 0.5, 0.6667, 0.5, 0.8333, 0.5])
me_cylinder_002.use_remesh_preserve_volume = False
me_cylinder_002.use_remesh_preserve_attributes = False
me_cylinder_002.use_mirror_vertex_groups = False
me_cylinder_002.update()
me_cylinder = bpy.data.meshes.new('Cylinder')
me_cylinder.from_pydata([(-1.937e-08, 1.312, -1.015), (-1.937e-08, 1.312, -0.9438), (0.256, 1.287, -1.015), (0.256, 1.287, -0.9438), (0.5022, 1.213, -1.015), (0.5022, 1.213, -0.9438), (0.7291, 1.091, -1.015), (0.7291, 1.091, -0.9438), (0.928, 0.928, -1.015), (0.928, 0.928, -0.9438), (1.091, 0.7291, -1.015), (1.091, 0.7291, -0.9438), (1.213, 0.5022, -1.015), (1.213, 0.5022, -0.9438), (1.287, 0.256, -1.015), (1.287, 0.256, -0.9438), (1.312, 3.62e-08, -1.015), (1.312, 3.62e-08, -0.9438), (1.287, -0.256, -1.015), (1.287, -0.256, -0.9438), (1.213, -0.5022, -1.015), (1.213, -0.5022, -0.9438), (1.091, -0.7291, -1.015), (1.091, -0.7291, -0.9438), (0.928, -0.928, -1.015), (0.928, -0.928, -0.9438), (0.7291, -1.091, -1.015), (0.7291, -1.091, -0.9438), (0.5022, -1.213, -1.015), (0.5022, -1.213, -0.9438), (0.256, -1.287, -1.015), (0.256, -1.287, -0.9438), (-4.489e-07, -1.312, -1.015), (-4.489e-07, -1.312, -0.9438), (-0.256, -1.287, -1.015), (-0.256, -1.287, -0.9438), (-0.5022, -1.213, -1.015), (-0.5022, -1.213, -0.9438), (-0.7291, -1.091, -1.015), (-0.7291, -1.091, -0.9438), (-0.928, -0.928, -1.015), (-0.928, -0.928, -0.9438), (-1.091, -0.7291, -1.015), (-1.091, -0.7291, -0.9438), (-1.213, -0.5022, -1.015), (-1.213, -0.5022, -0.9438), (-1.287, -0.256, -1.015), (-1.287, -0.256, -0.9438), (-1.312, 1.182e-06, -1.015), (-1.312, 1.182e-06, -0.9438), (-1.287, 0.256, -1.015), (-1.287, 0.256, -0.9438), (-1.213, 0.5022, -1.015), (-1.213, 0.5022, -0.9438), (-1.091, 0.7291, -1.015), (-1.091, 0.7291, -0.9438), (-0.928, 0.928, -1.015), (-0.928, 0.928, -0.9438), (-0.7291, 1.091, -1.015), (-0.7291, 1.091, -0.9438), (-0.5022, 1.213, -1.015), (-0.5022, 1.213, -0.9438), (-0.256, 1.287, -1.015), (-0.256, 1.287, -0.9438), (0.1495, 0.7517, -0.7844), (1.863e-09, 0.7664, -0.7844), (0.2933, 0.7081, -0.7844), (0.4258, 0.6373, -0.7844), (0.5419, 0.5419, -0.7844), (0.6373, 0.4258, -0.7844), (0.7081, 0.2933, -0.7844), (0.7517, 0.1495, -0.7844), (0.7664, 1.192e-07, -0.7844), (0.7517, -0.1495, -0.7844), (0.7081, -0.2933, -0.7844), (0.6373, -0.4258, -0.7844), (0.5419, -0.5419, -0.7844), (0.4258, -0.6373, -0.7844), (0.2933, -0.7081, -0.7844), (0.1495, -0.7517, -0.7844), (-2.477e-07, -0.7664, -0.7844), (-0.1495, -0.7517, -0.7844), (-0.2933, -0.7081, -0.7844), (-0.4258, -0.6373, -0.7844), (-0.5419, -0.5419, -0.7844), (-0.6373, -0.4258, -0.7844), (-0.7081, -0.2933, -0.7844), (-0.7517, -0.1495, -0.7844), (-0.7664, 8.047e-07, -0.7844), (-0.7517, 0.1495, -0.7844), (-0.7081, 0.2933, -0.7844), (-0.6373, 0.4258, -0.7844), (-0.5419, 0.5419, -0.7844), (-0.4258, 0.6373, -0.7844), (-0.2933, 0.7081, -0.7844), (-0.1495, 0.7517, -0.7844), (0.1495, 0.7517, -0.6475), (9.313e-09, 0.7664, -0.6475), (0.2933, 0.7081, -0.6475), (0.4258, 0.6373, -0.6475), (0.5419, 0.5419, -0.6475), (0.6373, 0.4258, -0.6475), (0.7081, 0.2933, -0.6475), (0.7517, 0.1495, -0.6475), (0.7664, 1.192e-07, -0.6475), (0.7517, -0.1495, -0.6475), (0.7081, -0.2933, -0.6475), (0.6373, -0.4258, -0.6475), (0.5419, -0.5419, -0.6475), (0.4258, -0.6373, -0.6475), (0.2933, -0.7081, -0.6475), (0.1495, -0.7517, -0.6475), (-2.403e-07, -0.7664, -0.6475), (-0.1495, -0.7517, -0.6475), (-0.2933, -0.7081, -0.6475), (-0.4258, -0.6373, -0.6475), (-0.5419, -0.5419, -0.6475), (-0.6373, -0.4258, -0.6475), (-0.7081, -0.2933, -0.6475), (-0.7517, -0.1495, -0.6475), (-0.7664, 8.047e-07, -0.6475), (-0.7517, 0.1495, -0.6475), (-0.7081, 0.2933, -0.6475), (-0.6373, 0.4258, -0.6475), (-0.5419, 0.5419, -0.6475), (-0.4258, 0.6373, -0.6475), (-0.2933, 0.7081, -0.6475), (-0.1495, 0.7517, -0.6475), (0.1409, 0.7084, -0.6475), (1.304e-08, 0.7222, -0.6475), (0.2764, 0.6673, -0.6475), (0.4013, 0.6005, -0.6475), (0.5107, 0.5107, -0.6475), (0.6005, 0.4013, -0.6475), (0.6673, 0.2764, -0.6475), (0.7084, 0.1409, -0.6475), (0.7222, 1.192e-07, -0.6475), (0.7084, -0.1409, -0.6475), (0.6673, -0.2764, -0.6475), (0.6005, -0.4013, -0.6475), (0.5107, -0.5107, -0.6475), (0.4013, -0.6005, -0.6475), (0.2764, -0.6673, -0.6475), (0.1409, -0.7084, -0.6475), (-2.235e-07, -0.7222, -0.6475), (-0.1409, -0.7084, -0.6475), (-0.2764, -0.6673, -0.6475), (-0.4013, -0.6005, -0.6475), (-0.5107, -0.5107, -0.6475), (-0.6005, -0.4013, -0.6475), (-0.6673, -0.2764, -0.6475), (-0.7084, -0.1409, -0.6475), (-0.7222, 7.749e-07, -0.6475), (-0.7084, 0.1409, -0.6475), (-0.6673, 0.2764, -0.6475), (-0.6005, 0.4013, -0.6475), (-0.5107, 0.5107, -0.6475), (-0.4013, 0.6005, -0.6475), (-0.2764, 0.6673, -0.6475), (-0.1409, 0.7084, -0.6475), (-0.02696, 0.6973, 0.7222), (-0.3225, 0.4094, -0.1868), (-0.3789, 0.2763, -0.172), (0.4339, -0.08468, -0.05024), (0.465, 0.1758, -0.1225), (0.3566, 0.3309, -0.1759), (-0.1789, 0.5127, -0.2256), (0.09828, -0.3757, -0.01773), (0.266, -0.2947, -0.0157), (-0.418, 0.09956, -0.1322), (0.4702, 0.08816, -0.09297), (-0.3046, -0.2975, -0.0123), (-0.08905, -0.3773, -0.01632), (0.1889, 0.5135, -0.2279), (-0.3588, 0.3467, -0.1783), (0.3918, -0.164, -0.0341), (-0.431, -0.09354, -0.06707), (0.09837, 0.5393, -0.2297), (0.4151, 0.2559, -0.1509), (0.312, 0.4045, -0.1963), (-0.2609, 0.4685, -0.211), (0.1863, -0.3427, -0.01462), (-0.395, 0.1941, -0.1612), (0.4585, 0.001286, -0.06564), (-0.3545, -0.2413, -0.02485), (-0.08857, 0.5391, -0.229), (0.004882, -0.3821, -0.0109), (0.004882, 0.5485, -0.2329), (0.3361, -0.2361, -0.02529), (-0.4362, 0.001391, -0.09272), (-0.3887, -0.1748, -0.04404), (-0.2024, -0.3454, -0.009169), (0.2718, 0.4701, -0.217), (0.2348, 0.4907, -0.227), (0.2169, 0.1659, 0.4194), (0.1847, 0.3233, 0.375), (0.06171, 0.4311, 0.3027), (0.1081, 0.04966, 0.4801), (0.2035, 0.2756, 0.3901), (0.2042, 0.1225, 0.442), (-0.2455, 0.2051, 0.3843), (0.1347, 0.3885, 0.3345), (-0.2066, 0.364, 0.3085), (-0.241, 0.252, 0.3597), (-0.2254, 0.1207, 0.4397), (-0.06985, 0.4429, 0.2812), (-0.1527, 0.4127, 0.2963), (0.1823, 0.08801, 0.4561), (0.2146, 0.221, 0.405), (0.1603, 0.3599, 0.3605), (-0.1244, 0.03932, 0.4874), (-0.03304, 0.02643, 0.5017), (0.06253, 0.0362, 0.4875), (-0.2402, 0.161, 0.414), (-0.1648, 0.05852, 0.4739), (-0.1136, 0.4311, 0.2884), (-0.2007, 0.08304, 0.4552), (-0.1835, 0.3907, 0.3025), (0.1005, 0.413, 0.317), (-0.2321, 0.2947, 0.338), (-0.02454, 0.4463, 0.2842), (0.01971, 0.4423, 0.2916), (-0.07952, 0.03208, 0.5001), (0.01477, 0.02789, 0.4965), (-0.2212, 0.3322, 0.3215), (0.1496, 0.0643, 0.468), (-0.2869, -0.117, 0.2037), (-0.2447, -0.1628, 0.2161), (-0.1422, 0.446, 0.04532), (-0.2492, 0.3783, 0.06151), (0.1781, 0.4171, 0.07266), (-0.3077, 0.2251, 0.1032), (0.05577, 0.4635, 0.0545), (-0.08049, -0.201, 0.2514), (0.05798, -0.1746, 0.2795), (-0.2943, 0.2838, 0.08669), (0.2416, -0.09437, 0.2517), (0.3339, 0.07182, 0.1996), (0.2889, 0.2734, 0.1353), (0.1192, 0.4458, 0.06205), (0.1867, -0.1298, 0.265), (0.3227, 0.212, 0.1604), (0.3161, 0.00877, 0.221), (-0.3416, 0.08209, 0.1526), (0.216, 0.375, 0.08607), (-0.2778, 0.3339, 0.07294), (-0.3257, 0.1566, 0.1267), (-0.314, -0.05885, 0.1909), (-0.01044, 0.4694, 0.0503), (-0.2019, 0.4169, 0.05201), (-0.07694, 0.4634, 0.04965), (0.2857, -0.04809, 0.237), (0.3361, 0.1413, 0.1778), (0.2501, 0.3271, 0.1104), (-0.1669, -0.1975, 0.227), (-0.01039, -0.1835, 0.2789), (0.1245, -0.1567, 0.274), (-0.3403, 0.008208, 0.1744), (-0.05357, 0.3311, 0.6524), (-0.1174, 0.4887, 0.492), (-0.03102, 0.516, 0.4879), (0.02037, 0.3397, 0.6576), (0.08108, 0.3639, 0.6471), (-0.1294, 0.4751, 0.4986), (0.04404, 0.3441, 0.6561), (-0.003972, 0.3355, 0.6588), (0.03555, 0.5012, 0.5189), (-0.1456, 0.3814, 0.5832), (0.09472, 0.422, 0.6051), (-0.1472, 0.4211, 0.5406), (0.08933, 0.4429, 0.5859), (-0.1371, 0.4595, 0.5094), (-0.1422, 0.4426, 0.5242), (-0.1013, 0.3365, 0.6309), (0.0694, 0.4749, 0.5481), (-0.1373, 0.3615, 0.602), (0.09119, 0.3804, 0.6378), (0.09556, 0.4011, 0.6227), (0.06573, 0.3497, 0.652), (-0.07979, 0.507, 0.4817), (-0.07812, 0.3315, 0.6426), (-0.05544, 0.5134, 0.482), (-0.1481, 0.4029, 0.5626), (0.08149, 0.4596, 0.5654), (-0.007347, 0.5146, 0.4963), (-0.0287, 0.3328, 0.6576), (-0.1011, 0.4993, 0.4867), (0.0539, 0.4898, 0.5327), (-0.1213, 0.3488, 0.6176), (0.01501, 0.5095, 0.5067)], [], [(0, 1, 3, 2), (2, 3, 5, 4), (4, 5, 7, 6), (6, 7, 9, 8), (8, 9, 11, 10), (10, 11, 13, 12), (12, 13, 15, 14), (14, 15, 17, 16), (16, 17, 19, 18), (18, 19, 21, 20), (20, 21, 23, 22), (22, 23, 25, 24), (24, 25, 27, 26), (26, 27, 29, 28), (28, 29, 31, 30), (30, 31, 33, 32), (32, 33, 35, 34), (34, 35, 37, 36), (36, 37, 39, 38), (38, 39, 41, 40), (40, 41, 43, 42), (42, 43, 45, 44), (44, 45, 47, 46), (46, 47, 49, 48), (48, 49, 51, 50), (50, 51, 53, 52), (52, 53, 55, 54), (54, 55, 57, 56), (56, 57, 59, 58), (58, 59, 61, 60), (39, 37, 82, 83), (60, 61, 63, 62), (62, 63, 1, 0), (0, 2, 4, 6, 8, 10, 12, 14, 16, 18, 20, 22, 24, 26, 28, 30, 32, 34, 36, 38, 40, 42, 44, 46, 48, 50, 52, 54, 56, 58, 60, 62), (92, 91, 123, 124), (57, 55, 91, 92), (13, 11, 69, 70), (31, 29, 78, 79), (49, 47, 87, 88), (5, 3, 64, 66), (23, 21, 74, 75), (41, 39, 83, 84), (59, 57, 92, 93), (15, 13, 70, 71), (33, 31, 79, 80), (51, 49, 88, 89), (7, 5, 66, 67), (25, 23, 75, 76), (43, 41, 84, 85), (61, 59, 93, 94), (17, 15, 71, 72), (35, 33, 80, 81), (53, 51, 89, 90), (9, 7, 67, 68), (27, 25, 76, 77), (45, 43, 85, 86), (63, 61, 94, 95), (19, 17, 72, 73), (37, 35, 81, 82), (55, 53, 90, 91), (11, 9, 68, 69), (29, 27, 77, 78), (47, 45, 86, 87), (3, 1, 65, 64), (1, 63, 95, 65), (21, 19, 73, 74), (127, 126, 158, 159), (79, 78, 110, 111), (66, 64, 96, 98), (93, 92, 124, 125), (80, 79, 111, 112), (67, 66, 98, 99), (94, 93, 125, 126), (81, 80, 112, 113), (68, 67, 99, 100), (95, 94, 126, 127), (82, 81, 113, 114), (69, 68, 100, 101), (65, 95, 127, 97), (83, 82, 114, 115), (70, 69, 101, 102), (84, 83, 115, 116), (71, 70, 102, 103), (85, 84, 116, 117), (72, 71, 103, 104), (86, 85, 117, 118), (73, 72, 104, 105), (87, 86, 118, 119), (74, 73, 105, 106), (88, 87, 119, 120), (75, 74, 106, 107), (89, 88, 120, 121), (76, 75, 107, 108), (90, 89, 121, 122), (77, 76, 108, 109), (91, 90, 122, 123), (78, 77, 109, 110), (64, 65, 97, 96), (149, 148, 184, 190), (114, 113, 145, 146), (101, 100, 132, 133), (97, 127, 159, 129), (115, 114, 146, 147), (102, 101, 133, 134), (116, 115, 147, 148), (103, 102, 134, 135), (117, 116, 148, 149), (104, 103, 135, 136), (118, 117, 149, 150), (105, 104, 136, 137), (119, 118, 150, 151), (106, 105, 137, 138), (120, 119, 151, 152), (107, 106, 138, 139), (121, 120, 152, 153), (108, 107, 139, 140), (122, 121, 153, 154), (109, 108, 140, 141), (123, 122, 154, 155), (110, 109, 141, 142), (96, 97, 129, 128), (124, 123, 155, 156), (111, 110, 142, 143), (98, 96, 128, 130), (125, 124, 156, 157), (112, 111, 143, 144), (99, 98, 130, 131), (126, 125, 157, 158), (113, 112, 144, 145), (100, 99, 131, 132), (136, 135, 164, 170), (150, 149, 190, 176), (137, 136, 170, 183), (151, 150, 176, 189), (138, 137, 183, 163), (152, 151, 189, 169), (139, 138, 163, 175), (153, 152, 169, 182), (140, 139, 175, 188), (154, 153, 182, 162), (141, 140, 188, 168), (155, 154, 162, 174), (142, 141, 168, 181), (128, 129, 187, 177), (156, 155, 174, 161), (143, 142, 181, 167), (130, 128, 177, 173), (157, 156, 161, 180), (144, 143, 167, 186), (131, 130, 173, 193, 192), (158, 157, 180, 166), (145, 144, 186, 172), (132, 131, 192, 179), (159, 158, 166, 185), (146, 145, 172, 191), (133, 132, 179, 165), (129, 159, 185, 187), (147, 146, 191, 171), (134, 133, 165, 178), (148, 147, 171, 184), (135, 134, 178, 164), (173, 177, 232, 239), (179, 192, 230, 244), (178, 165, 253, 238), (189, 176, 257, 243), (162, 182, 231, 235), (167, 181, 256, 234), (172, 186, 255, 233), (171, 191, 254, 227), (183, 170, 252, 237), (188, 175, 251, 236), (161, 174, 245, 229), (166, 180, 249, 228), (187, 185, 250, 248), (176, 190, 247, 257), (182, 169, 246, 231), (177, 187, 248, 232), (192, 193, 173, 239, 230), (165, 179, 244, 253), (170, 164, 241, 252), (175, 163, 242, 251), (181, 168, 240, 256), (186, 167, 234, 255), (191, 172, 233, 254), (164, 178, 238, 241), (169, 189, 243, 246), (174, 162, 235, 245), (180, 161, 229, 249), (185, 166, 228, 250), (184, 171, 227, 226), (190, 184, 226, 247), (163, 183, 237, 242), (168, 188, 236, 240), (195, 209, 274, 283), (194, 208, 268, 277), (219, 203, 269, 272), (212, 197, 264, 261), (206, 217, 259, 286), (201, 218, 266, 287), (214, 210, 280, 273), (213, 204, 275, 267), (207, 199, 276, 262), (202, 224, 271, 263), (197, 225, 278, 264), (196, 221, 284, 289), (222, 211, 285, 258), (220, 205, 281, 260), (208, 198, 270, 268), (203, 200, 282, 269), (199, 194, 277, 276), (223, 212, 261, 265), (215, 206, 286, 279), (209, 201, 287, 274), (198, 195, 283, 270), (204, 216, 288, 275), (224, 219, 272, 271), (217, 202, 263, 259), (218, 196, 289, 266), (210, 222, 258, 280), (216, 214, 273, 288), (200, 213, 267, 282), (225, 207, 262, 278), (221, 220, 260, 284), (211, 223, 265, 285), (205, 215, 279, 281), (239, 232, 221, 196), (233, 255, 211, 222), (248, 250, 205, 220), (252, 241, 198, 208), (246, 243, 200, 203), (242, 237, 194, 199), (234, 256, 212, 223), (228, 249, 206, 215), (253, 244, 201, 209), (241, 238, 195, 198), (247, 226, 216, 204), (235, 231, 219, 224), (229, 245, 202, 217), (230, 239, 196, 218), (254, 233, 222, 210), (226, 227, 214, 216), (243, 257, 213, 200), (236, 251, 207, 225), (232, 248, 220, 221), (255, 234, 223, 211), (250, 228, 215, 205), (238, 253, 209, 195), (237, 252, 208, 194), (231, 246, 203, 219), (256, 240, 197, 212), (249, 229, 217, 206), (244, 230, 218, 201), (227, 254, 210, 214), (257, 247, 204, 213), (251, 242, 199, 207), (245, 235, 224, 202), (240, 236, 225, 197), (270, 283, 160), (288, 273, 160), (277, 268, 160), (267, 275, 160), (260, 281, 160), (274, 287, 160), (280, 258, 160), (281, 279, 160), (283, 274, 160), (273, 280, 160), (258, 285, 160), (279, 286, 160), (266, 289, 160), (285, 265, 160), (287, 266, 160), (289, 284, 160), (265, 261, 160), (259, 263, 160), (284, 260, 160), (286, 259, 160), (264, 278, 160), (276, 277, 160), (271, 272, 160), (278, 262, 160), (261, 264, 160), (263, 271, 160), (269, 282, 160), (275, 288, 160), (282, 267, 160), (272, 269, 160), (262, 276, 160), (268, 270, 160)])
me_cylinder.polygons.foreach_set('use_smooth', [True] * 289)
_uv = me_cylinder.uv_layers.new(name='UVMap')
_uv.uv.foreach_set('vector', [0.7722, 0.7028, 0.7752, 0.6949, 0.798, 0.7069, 0.7947, 0.7118, 0.7947, 0.7118, 0.798, 0.7069, 0.8134, 0.7198, 0.8097, 0.7233, 0.8097, 0.7233, 0.8134, 0.7198, 0.8245, 0.7333, 0.8208, 0.736, 0.8208, 0.736, 0.8245, 0.7333, 0.8326, 0.7463, 0.829, 0.7481, 0.829, 0.7481, 0.8326, 0.7463, 0.8379, 0.7597, 0.8342, 0.7608, 0.8342, 0.7608, 0.8379, 0.7597, 0.8406, 0.7736, 0.8367, 0.7739, 0.8367, 0.7739, 0.8406, 0.7736, 0.8407, 0.7876, 0.8367, 0.7875, 0.8367, 0.7875, 0.8407, 0.7876, 0.8395, 0.8012, 0.8359, 0.8006, 0.8359, 0.8006, 0.8395, 0.8012, 0.8359, 0.8142, 0.8325, 0.8129, 0.8325, 0.8129, 0.8359, 0.8142, 0.8299, 0.8263, 0.8267, 0.8243, 0.8267, 0.8243, 0.8299, 0.8263, 0.8216, 0.8372, 0.8186, 0.8347, 0.8186, 0.8347, 0.8216, 0.8372, 0.812, 0.8473, 0.8095, 0.8444, 0.8095, 0.8444, 0.812, 0.8473, 0.8008, 0.8554, 0.7989, 0.8521, 0.7989, 0.8521, 0.8008, 0.8554, 0.7883, 0.8611, 0.7871, 0.8574, 0.7871, 0.8574, 0.7883, 0.8611, 0.7748, 0.8643, 0.7741, 0.8604, 0.7741, 0.8604, 0.7748, 0.8643, 0.7609, 0.8659, 0.7608, 0.862, 0.7608, 0.862, 0.7609, 0.8659, 0.747, 0.8647, 0.7477, 0.8609, 0.7477, 0.8609, 0.747, 0.8647, 0.7337, 0.8612, 0.7351, 0.8576, 0.7351, 0.8576, 0.7337, 0.8612, 0.7213, 0.8551, 0.7234, 0.8519, 0.7234, 0.8519, 0.7213, 0.8551, 0.7103, 0.8467, 0.7129, 0.8439, 0.7129, 0.8439, 0.7103, 0.8467, 0.701, 0.8362, 0.7042, 0.834, 0.7042, 0.834, 0.701, 0.8362, 0.6937, 0.8238, 0.6974, 0.8222, 0.6974, 0.8222, 0.6937, 0.8238, 0.6888, 0.8098, 0.6929, 0.8087, 0.6929, 0.8087, 0.6888, 0.8098, 0.6849, 0.7944, 0.6893, 0.7938, 0.6893, 0.7938, 0.6849, 0.7944, 0.6841, 0.7784, 0.6886, 0.7786, 0.6886, 0.7786, 0.6841, 0.7784, 0.6866, 0.7623, 0.691, 0.7634, 0.691, 0.7634, 0.6866, 0.7623, 0.6921, 0.7466, 0.6965, 0.7486, 0.6965, 0.7486, 0.6921, 0.7466, 0.7005, 0.7306, 0.7046, 0.7335, 0.7046, 0.7335, 0.7005, 0.7306, 0.7122, 0.7161, 0.716, 0.7199, 0.716, 0.7199, 0.7122, 0.7161, 0.7275, 0.7033, 0.7306, 0.7081, 0.7213, 0.8551, 0.7337, 0.8612, 0.7048, 0.9351, 0.6788, 0.9232, 0.7306, 0.7081, 0.7275, 0.7033, 0.747, 0.6929, 0.7482, 0.6989, 0.7482, 0.6989, 0.747, 0.6929, 0.7735, 0.6939, 0.7722, 0.7028, 0.7722, 0.7028, 0.7947, 0.7118, 0.8097, 0.7233, 0.8208, 0.736, 0.829, 0.7481, 0.8342, 0.7608, 0.8367, 0.7739, 0.8367, 0.7875, 0.8359, 0.8006, 0.8325, 0.8129, 0.8267, 0.8243, 0.8186, 0.8347, 0.8095, 0.8444, 0.7989, 0.8521, 0.7871, 0.8574, 0.7741, 0.8604, 0.7608, 0.862, 0.7477, 0.8609, 0.7351, 0.8576, 0.7234, 0.8519, 0.7129, 0.8439, 0.7042, 0.834, 0.6974, 0.8222, 0.6929, 0.8087, 0.6893, 0.7938, 0.6886, 0.7786, 0.691, 0.7634, 0.6965, 0.7486, 0.7046, 0.7335, 0.716, 0.7199, 0.7306, 0.7081, 0.7482, 0.6989, 0.7743, 0.5458, 0.7603, 0.534, 0.771, 0.522, 0.7841, 0.533, 0.7005, 0.7306, 0.6921, 0.7466, 0.6098, 0.7128, 0.6232, 0.6844, 0.8406, 0.7736, 0.8379, 0.7597, 0.9001, 0.7435, 0.9063, 0.7662, 0.7748, 0.8643, 0.7883, 0.8611, 0.8139, 0.9329, 0.7876, 0.9407, 0.6849, 0.7944, 0.6888, 0.8098, 0.6068, 0.8334, 0.5999, 0.8039, 0.8134, 0.7198, 0.798, 0.7069, 0.8525, 0.6702, 0.866, 0.6865, 0.8216, 0.8372, 0.8299, 0.8263, 0.8919, 0.8633, 0.8776, 0.8852, 0.7103, 0.8467, 0.7213, 0.8551, 0.6788, 0.9232, 0.6552, 0.9065, 0.7122, 0.7161, 0.7005, 0.7306, 0.6232, 0.6844, 0.6407, 0.6581, 0.8407, 0.7876, 0.8406, 0.7736, 0.9063, 0.7662, 0.9089, 0.7903, 0.7609, 0.8659, 0.7748, 0.8643, 0.7876, 0.9407, 0.7601, 0.9438, 0.6841, 0.7784, 0.6849, 0.7944, 0.5999, 0.8039, 0.5979, 0.7734, 0.8245, 0.7333, 0.8134, 0.7198, 0.866, 0.6865, 0.879, 0.7038, 0.812, 0.8473, 0.8216, 0.8372, 0.8776, 0.8852, 0.8595, 0.9046, 0.701, 0.8362, 0.7103, 0.8467, 0.6552, 0.9065, 0.6349, 0.8855, 0.7275, 0.7033, 0.7122, 0.7161, 0.6407, 0.6581, 0.6617, 0.6344, 0.8395, 0.8012, 0.8407, 0.7876, 0.9089, 0.7903, 0.9076, 0.815, 0.747, 0.8647, 0.7609, 0.8659, 0.7601, 0.9438, 0.7322, 0.942, 0.6866, 0.7623, 0.6841, 0.7784, 0.5979, 0.7734, 0.6013, 0.7427, 0.8326, 0.7463, 0.8245, 0.7333, 0.879, 0.7038, 0.8907, 0.7226, 0.8008, 0.8554, 0.812, 0.8473, 0.8595, 0.9046, 0.8381, 0.9207, 0.6937, 0.8238, 0.701, 0.8362, 0.6349, 0.8855, 0.6186, 0.8608, 0.747, 0.6929, 0.7275, 0.7033, 0.6617, 0.6344, 0.6853, 0.6131, 0.8359, 0.8142, 0.8395, 0.8012, 0.9076, 0.815, 0.9019, 0.8397, 0.7337, 0.8612, 0.747, 0.8647, 0.7322, 0.942, 0.7048, 0.9351, 0.6921, 0.7466, 0.6866, 0.7623, 0.6013, 0.7427, 0.6098, 0.7128, 0.8379, 0.7597, 0.8326, 0.7463, 0.8907, 0.7226, 0.9001, 0.7435, 0.7883, 0.8611, 0.8008, 0.8554, 0.8381, 0.9207, 0.8139, 0.9329, 0.6888, 0.8098, 0.6937, 0.8238, 0.6186, 0.8608, 0.6068, 0.8334, 0.798, 0.7069, 0.7752, 0.6949, 0.8402, 0.6542, 0.8525, 0.6702, 0.7735, 0.6939, 0.747, 0.6929, 0.6853, 0.6131, 0.7107, 0.5934, 0.8299, 0.8263, 0.8359, 0.8142, 0.9019, 0.8397, 0.8919, 0.8633, 0.8274, 0.5598, 0.8123, 0.5519, 0.8148, 0.5474, 0.8296, 0.555, 0.6791, 0.3352, 0.6809, 0.3165, 0.6973, 0.3186, 0.6956, 0.336, 0.8018, 0.1317, 0.8186, 0.1223, 0.8266, 0.1376, 0.8107, 0.1462, 0.7891, 0.5564, 0.7743, 0.5458, 0.7841, 0.533, 0.7978, 0.5429, 0.6787, 0.3539, 0.6791, 0.3352, 0.6956, 0.336, 0.6952, 0.3535, 0.7857, 0.1424, 0.8018, 0.1317, 0.8107, 0.1462, 0.7957, 0.1561, 0.8045, 0.5659, 0.7891, 0.5564, 0.7978, 0.5429, 0.8123, 0.5519, 0.6798, 0.3726, 0.6787, 0.3539, 0.6952, 0.3535, 0.6962, 0.3709, 0.7705, 0.1541, 0.7857, 0.1424, 0.7957, 0.1561, 0.7815, 0.167, 0.8206, 0.5742, 0.8045, 0.5659, 0.8123, 0.5519, 0.8274, 0.5598, 0.6822, 0.3911, 0.6798, 0.3726, 0.6962, 0.3709, 0.6984, 0.3882, 0.7563, 0.1669, 0.7705, 0.1541, 0.7815, 0.167, 0.7681, 0.179, 0.837, 0.5816, 0.8206, 0.5742, 0.8274, 0.5598, 0.8438, 0.5667, 0.6859, 0.4093, 0.6822, 0.3911, 0.6984, 0.3882, 0.7018, 0.4052, 0.743, 0.1808, 0.7563, 0.1669, 0.7681, 0.179, 0.7557, 0.1919, 0.691, 0.4271, 0.6859, 0.4093, 0.7018, 0.4052, 0.7065, 0.4219, 0.7309, 0.1955, 0.743, 0.1808, 0.7557, 0.1919, 0.7444, 0.2056, 0.6974, 0.4445, 0.691, 0.4271, 0.7065, 0.4219, 0.7125, 0.4382, 0.7199, 0.211, 0.7309, 0.1955, 0.7444, 0.2056, 0.7341, 0.2201, 0.7051, 0.4613, 0.6974, 0.4445, 0.7125, 0.4382, 0.7196, 0.4539, 0.7102, 0.2273, 0.7199, 0.211, 0.7341, 0.2201, 0.7249, 0.2353, 0.7139, 0.4775, 0.7051, 0.4613, 0.7196, 0.4539, 0.7278, 0.4691, 0.7016, 0.2443, 0.7102, 0.2273, 0.7249, 0.2353, 0.7169, 0.2511, 0.7239, 0.4929, 0.7139, 0.4775, 0.7278, 0.4691, 0.7371, 0.4835, 0.6944, 0.2618, 0.7016, 0.2443, 0.7169, 0.2511, 0.7101, 0.2675, 0.735, 0.5076, 0.7239, 0.4929, 0.7371, 0.4835, 0.7475, 0.4972, 0.6885, 0.2797, 0.6944, 0.2618, 0.7101, 0.2675, 0.7046, 0.2842, 0.7472, 0.5213, 0.735, 0.5076, 0.7475, 0.4972, 0.7588, 0.51, 0.684, 0.298, 0.6885, 0.2797, 0.7046, 0.2842, 0.7003, 0.3013, 0.7603, 0.534, 0.7472, 0.5213, 0.7588, 0.51, 0.771, 0.522, 0.6809, 0.3165, 0.684, 0.298, 0.7003, 0.3013, 0.6973, 0.3186, 0.8186, 0.1223, 0.8362, 0.1139, 0.8437, 0.1301, 0.8266, 0.1376, 0.05284, 0.6042, 0.04423, 0.5634, 0.2444, 0.553, 0.2473, 0.574, 0.6984, 0.3882, 0.6962, 0.3709, 0.7014, 0.3705, 0.7035, 0.3874, 0.7681, 0.179, 0.7815, 0.167, 0.7849, 0.1712, 0.7719, 0.1829, 0.8438, 0.5667, 0.8274, 0.5598, 0.8296, 0.555, 0.8453, 0.5615, 0.7018, 0.4052, 0.6984, 0.3882, 0.7035, 0.3874, 0.7069, 0.404, 0.7557, 0.1919, 0.7681, 0.179, 0.7719, 0.1829, 0.7598, 0.1955, 0.7065, 0.4219, 0.7018, 0.4052, 0.7069, 0.404, 0.7115, 0.4203, 0.7444, 0.2056, 0.7557, 0.1919, 0.7598, 0.1955, 0.7486, 0.2089, 0.7125, 0.4382, 0.7065, 0.4219, 0.7115, 0.4203, 0.7173, 0.4362, 0.7341, 0.2201, 0.7444, 0.2056, 0.7486, 0.2089, 0.7386, 0.2231, 0.7196, 0.4539, 0.7125, 0.4382, 0.7173, 0.4362, 0.7243, 0.4516, 0.7249, 0.2353, 0.7341, 0.2201, 0.7386, 0.2231, 0.7296, 0.2379, 0.7278, 0.4691, 0.7196, 0.4539, 0.7243, 0.4516, 0.7323, 0.4664, 0.7169, 0.2511, 0.7249, 0.2353, 0.7296, 0.2379, 0.7218, 0.2534, 0.7371, 0.4835, 0.7278, 0.4691, 0.7323, 0.4664, 0.7414, 0.4805, 0.7101, 0.2675, 0.7169, 0.2511, 0.7218, 0.2534, 0.7151, 0.2693, 0.7475, 0.4972, 0.7371, 0.4835, 0.7414, 0.4805, 0.7515, 0.4939, 0.7046, 0.2842, 0.7101, 0.2675, 0.7151, 0.2693, 0.7097, 0.2857, 0.7588, 0.51, 0.7475, 0.4972, 0.7515, 0.4939, 0.7626, 0.5065, 0.7003, 0.3013, 0.7046, 0.2842, 0.7097, 0.2857, 0.7055, 0.3024, 0.771, 0.522, 0.7588, 0.51, 0.7626, 0.5065, 0.7745, 0.5182, 0.6973, 0.3186, 0.7003, 0.3013, 0.7055, 0.3024, 0.7026, 0.3193, 0.8266, 0.1376, 0.8437, 0.1301, 0.8453, 0.1354, 0.829, 0.1424, 0.7841, 0.533, 0.771, 0.522, 0.7745, 0.5182, 0.7872, 0.5289, 0.6956, 0.336, 0.6973, 0.3186, 0.7026, 0.3193, 0.7009, 0.3363, 0.8107, 0.1462, 0.8266, 0.1376, 0.829, 0.1424, 0.8135, 0.1509, 0.7978, 0.5429, 0.7841, 0.533, 0.7872, 0.5289, 0.8007, 0.5387, 0.6952, 0.3535, 0.6956, 0.336, 0.7009, 0.3363, 0.7005, 0.3534, 0.7957, 0.1561, 0.8107, 0.1462, 0.8135, 0.1509, 0.7988, 0.1605, 0.8123, 0.5519, 0.7978, 0.5429, 0.8007, 0.5387, 0.8148, 0.5474, 0.6962, 0.3709, 0.6952, 0.3535, 0.7005, 0.3534, 0.7014, 0.3705, 0.7815, 0.167, 0.7957, 0.1561, 0.7988, 0.1605, 0.7849, 0.1712, 0.2505, 0.1351, 0.289, 0.1145, 0.3856, 0.2633, 0.3651, 0.2816, 0.06518, 0.6442, 0.05284, 0.6042, 0.2473, 0.574, 0.2511, 0.6003, 0.2143, 0.1588, 0.2505, 0.1351, 0.3651, 0.2816, 0.3465, 0.3007, 0.08117, 0.6829, 0.06518, 0.6442, 0.2511, 0.6003, 0.2598, 0.6272, 0.1806, 0.1855, 0.2143, 0.1588, 0.3465, 0.3007, 0.3274, 0.3184, 0.1005, 0.7201, 0.08117, 0.6829, 0.2598, 0.6272, 0.2696, 0.6572, 0.1499, 0.2151, 0.1806, 0.1855, 0.3274, 0.3184, 0.3107, 0.3377, 0.1231, 0.7558, 0.1005, 0.7201, 0.2696, 0.6572, 0.282, 0.6849, 0.1223, 0.2474, 0.1499, 0.2151, 0.3107, 0.3377, 0.2944, 0.3572, 0.1492, 0.7895, 0.1231, 0.7558, 0.282, 0.6849, 0.2955, 0.7067, 0.09824, 0.2822, 0.1223, 0.2474, 0.2944, 0.3572, 0.2809, 0.3783, 0.1784, 0.8205, 0.1492, 0.7895, 0.2955, 0.7067, 0.3087, 0.7252, 0.07796, 0.3191, 0.09824, 0.2822, 0.2809, 0.3783, 0.2675, 0.3995, 0.5501, 0.06096, 0.5959, 0.06422, 0.5775, 0.2081, 0.5472, 0.2068, 0.2101, 0.849, 0.1784, 0.8205, 0.3087, 0.7252, 0.3231, 0.7429, 0.06166, 0.3579, 0.07796, 0.3191, 0.2675, 0.3995, 0.2557, 0.4217, 0.5044, 0.06125, 0.5501, 0.06096, 0.5472, 0.2068, 0.5167, 0.207, 0.2437, 0.8753, 0.2101, 0.849, 0.3231, 0.7429, 0.3394, 0.7654, 0.04947, 0.3981, 0.06166, 0.3579, 0.2557, 0.4217, 0.25, 0.4461, 0.4591, 0.06503, 0.5044, 0.06125, 0.5167, 0.207, 0.5002, 0.2079, 0.4867, 0.2117, 0.2792, 0.8992, 0.2437, 0.8753, 0.3394, 0.7654, 0.361, 0.7854, 0.04201, 0.439, 0.04947, 0.3981, 0.25, 0.4461, 0.2434, 0.4703, 0.4147, 0.07213, 0.4591, 0.06503, 0.4867, 0.2117, 0.4643, 0.2236, 0.3163, 0.9205, 0.2792, 0.8992, 0.361, 0.7854, 0.3854, 0.8013, 0.03871, 0.4804, 0.04201, 0.439, 0.2434, 0.4703, 0.2425, 0.502, 0.3712, 0.08283, 0.4147, 0.07213, 0.4643, 0.2236, 0.4393, 0.2358, 0.3546, 0.939, 0.3163, 0.9205, 0.3854, 0.8013, 0.4103, 0.8156, 0.0395, 0.5219, 0.03871, 0.4804, 0.2425, 0.502, 0.2424, 0.5325, 0.3293, 0.09708, 0.3712, 0.08283, 0.4393, 0.2358, 0.4117, 0.2487, 0.04423, 0.5634, 0.0395, 0.5219, 0.2424, 0.5325, 0.2444, 0.553, 0.289, 0.1145, 0.3293, 0.09708, 0.4117, 0.2487, 0.3856, 0.2633, 0.5167, 0.207, 0.5472, 0.2068, 0.5516, 0.3033, 0.5302, 0.3052, 0.4643, 0.2236, 0.4867, 0.2117, 0.509, 0.3088, 0.4914, 0.3148, 0.4117, 0.2487, 0.4393, 0.2358, 0.4739, 0.3245, 0.4545, 0.3344, 0.2598, 0.6272, 0.2511, 0.6003, 0.3266, 0.5821, 0.3348, 0.6017, 0.2955, 0.7067, 0.282, 0.6849, 0.3543, 0.642, 0.3635, 0.6584, 0.2557, 0.4217, 0.2675, 0.3995, 0.3493, 0.4396, 0.343, 0.4559, 0.2434, 0.4703, 0.25, 0.4461, 0.3371, 0.4723, 0.3251, 0.4875, 0.2424, 0.5325, 0.2425, 0.502, 0.3157, 0.5084, 0.3139, 0.5303, 0.3465, 0.3007, 0.3651, 0.2816, 0.4159, 0.3551, 0.3997, 0.3677, 0.2944, 0.3572, 0.3107, 0.3377, 0.3744, 0.3943, 0.3647, 0.4086, 0.3231, 0.7429, 0.3087, 0.7252, 0.3721, 0.6728, 0.3823, 0.6862, 0.361, 0.7854, 0.3394, 0.7654, 0.3958, 0.7, 0.412, 0.7135, 0.4103, 0.8156, 0.3854, 0.8013, 0.4305, 0.7239, 0.4481, 0.7344, 0.2511, 0.6003, 0.2473, 0.574, 0.3208, 0.5631, 0.3266, 0.5821, 0.282, 0.6849, 0.2696, 0.6572, 0.3445, 0.6224, 0.3543, 0.642, 0.5472, 0.2068, 0.5775, 0.2081, 0.5733, 0.3032, 0.5516, 0.3033, 0.4867, 0.2117, 0.5002, 0.2079, 0.5167, 0.207, 0.5302, 0.3052, 0.509, 0.3088, 0.4393, 0.2358, 0.4643, 0.2236, 0.4914, 0.3148, 0.4739, 0.3245, 0.3651, 0.2816, 0.3856, 0.2633, 0.4349, 0.3448, 0.4159, 0.3551, 0.3107, 0.3377, 0.3274, 0.3184, 0.3863, 0.3811, 0.3744, 0.3943, 0.2675, 0.3995, 0.2809, 0.3783, 0.3566, 0.4238, 0.3493, 0.4396, 0.25, 0.4461, 0.2557, 0.4217, 0.343, 0.4559, 0.3371, 0.4723, 0.2425, 0.502, 0.2434, 0.4703, 0.3251, 0.4875, 0.3157, 0.5084, 0.3856, 0.2633, 0.4117, 0.2487, 0.4545, 0.3344, 0.4349, 0.3448, 0.2696, 0.6572, 0.2598, 0.6272, 0.3348, 0.6017, 0.3445, 0.6224, 0.3087, 0.7252, 0.2955, 0.7067, 0.3635, 0.6584, 0.3721, 0.6728, 0.3394, 0.7654, 0.3231, 0.7429, 0.3823, 0.6862, 0.3958, 0.7, 0.3854, 0.8013, 0.361, 0.7854, 0.412, 0.7135, 0.4305, 0.7239, 0.2444, 0.553, 0.2424, 0.5325, 0.3139, 0.5303, 0.3159, 0.5465, 0.2473, 0.574, 0.2444, 0.553, 0.3159, 0.5465, 0.3208, 0.5631, 0.3274, 0.3184, 0.3465, 0.3007, 0.3997, 0.3677, 0.3863, 0.3811, 0.2809, 0.3783, 0.2944, 0.3572, 0.3647, 0.4086, 0.3566, 0.4238, 0.4907, 0.4075, 0.5044, 0.4032, 0.5442, 0.4658, 0.5371, 0.4694, 0.4459, 0.4246, 0.4601, 0.4182, 0.5227, 0.4777, 0.5159, 0.4815, 0.4219, 0.6069, 0.4158, 0.5943, 0.4911, 0.5779, 0.495, 0.5851, 0.4147, 0.4733, 0.4192, 0.4623, 0.5, 0.5, 0.4972, 0.506, 0.4518, 0.6431, 0.4429, 0.6349, 0.5059, 0.6007, 0.5106, 0.6049, 0.5167, 0.3951, 0.5306, 0.3899, 0.5595, 0.4597, 0.5519, 0.4628, 0.4018, 0.5303, 0.4031, 0.5188, 0.4867, 0.5319, 0.4849, 0.539, 0.4066, 0.5667, 0.4041, 0.5538, 0.4847, 0.5537, 0.4866, 0.5616, 0.4288, 0.4422, 0.4363, 0.4339, 0.5101, 0.4856, 0.5063, 0.4897, 0.4348, 0.6272, 0.4283, 0.6178, 0.498, 0.5914, 0.5016, 0.5966, 0.4192, 0.4623, 0.4232, 0.4514, 0.5028, 0.4943, 0.5, 0.5, 0.5449, 0.3855, 0.5594, 0.3822, 0.5746, 0.4533, 0.567, 0.4565, 0.4065, 0.5077, 0.4087, 0.4965, 0.4919, 0.5185, 0.4892, 0.525, 0.4844, 0.6715, 0.4723, 0.6635, 0.5225, 0.6146, 0.5298, 0.6183, 0.4601, 0.4182, 0.4756, 0.4125, 0.5302, 0.4738, 0.5227, 0.4777, 0.4158, 0.5943, 0.4099, 0.5807, 0.4891, 0.5698, 0.4911, 0.5779, 0.4363, 0.4339, 0.4459, 0.4246, 0.5159, 0.4815, 0.5101, 0.4856, 0.4114, 0.485, 0.4147, 0.4733, 0.4972, 0.506, 0.4945, 0.5122, 0.462, 0.6529, 0.4518, 0.6431, 0.5106, 0.6049, 0.5159, 0.61, 0.5044, 0.4032, 0.5167, 0.3951, 0.5519, 0.4628, 0.5442, 0.4658, 0.4756, 0.4125, 0.4907, 0.4075, 0.5371, 0.4694, 0.5302, 0.4738, 0.4041, 0.5538, 0.4012, 0.542, 0.4847, 0.5465, 0.4847, 0.5537, 0.4283, 0.6178, 0.4219, 0.6069, 0.495, 0.5851, 0.498, 0.5914, 0.4429, 0.6349, 0.4348, 0.6272, 0.5016, 0.5966, 0.5059, 0.6007, 0.5306, 0.3899, 0.5449, 0.3855, 0.567, 0.4565, 0.5595, 0.4597, 0.4031, 0.5188, 0.4065, 0.5077, 0.4892, 0.525, 0.4867, 0.5319, 0.4012, 0.542, 0.4018, 0.5303, 0.4849, 0.539, 0.4847, 0.5465, 0.4099, 0.5807, 0.4066, 0.5667, 0.4866, 0.5616, 0.4891, 0.5698, 0.4232, 0.4514, 0.4288, 0.4422, 0.5063, 0.4897, 0.5028, 0.4943, 0.5594, 0.3822, 0.574, 0.3798, 0.5822, 0.4501, 0.5746, 0.4533, 0.4087, 0.4965, 0.4114, 0.485, 0.4945, 0.5122, 0.4919, 0.5185, 0.4723, 0.6635, 0.462, 0.6529, 0.5159, 0.61, 0.5225, 0.6146, 0.5302, 0.3052, 0.5516, 0.3033, 0.5594, 0.3822, 0.5449, 0.3855, 0.3251, 0.4875, 0.3371, 0.4723, 0.4087, 0.4965, 0.4065, 0.5077, 0.4481, 0.7344, 0.4305, 0.7239, 0.4723, 0.6635, 0.4844, 0.6715, 0.4159, 0.3551, 0.4349, 0.3448, 0.4756, 0.4125, 0.4601, 0.4182, 0.3445, 0.6224, 0.3348, 0.6017, 0.4099, 0.5807, 0.4158, 0.5943, 0.3863, 0.3811, 0.3997, 0.3677, 0.4459, 0.4246, 0.4363, 0.4339, 0.343, 0.4559, 0.3493, 0.4396, 0.4147, 0.4733, 0.4114, 0.485, 0.412, 0.7135, 0.3958, 0.7, 0.4518, 0.6431, 0.462, 0.6529, 0.4739, 0.3245, 0.4914, 0.3148, 0.5167, 0.3951, 0.5044, 0.4032, 0.4349, 0.3448, 0.4545, 0.3344, 0.4907, 0.4075, 0.4756, 0.4125, 0.3208, 0.5631, 0.3159, 0.5465, 0.4012, 0.542, 0.4041, 0.5538, 0.3635, 0.6584, 0.3543, 0.642, 0.4219, 0.6069, 0.4283, 0.6178, 0.3823, 0.6862, 0.3721, 0.6728, 0.4348, 0.6272, 0.4429, 0.6349, 0.509, 0.3088, 0.5302, 0.3052, 0.5449, 0.3855, 0.5306, 0.3899, 0.3157, 0.5084, 0.3251, 0.4875, 0.4065, 0.5077, 0.4031, 0.5188, 0.3159, 0.5465, 0.3139, 0.5303, 0.4018, 0.5303, 0.4012, 0.542, 0.3348, 0.6017, 0.3266, 0.5821, 0.4066, 0.5667, 0.4099, 0.5807, 0.3647, 0.4086, 0.3744, 0.3943, 0.4288, 0.4422, 0.4232, 0.4514, 0.5516, 0.3033, 0.5733, 0.3032, 0.574, 0.3798, 0.5594, 0.3822, 0.3371, 0.4723, 0.343, 0.4559, 0.4114, 0.485, 0.4087, 0.4965, 0.4305, 0.7239, 0.412, 0.7135, 0.462, 0.6529, 0.4723, 0.6635, 0.4545, 0.3344, 0.4739, 0.3245, 0.5044, 0.4032, 0.4907, 0.4075, 0.3997, 0.3677, 0.4159, 0.3551, 0.4601, 0.4182, 0.4459, 0.4246, 0.3543, 0.642, 0.3445, 0.6224, 0.4158, 0.5943, 0.4219, 0.6069, 0.3493, 0.4396, 0.3566, 0.4238, 0.4192, 0.4623, 0.4147, 0.4733, 0.3958, 0.7, 0.3823, 0.6862, 0.4429, 0.6349, 0.4518, 0.6431, 0.4914, 0.3148, 0.509, 0.3088, 0.5306, 0.3899, 0.5167, 0.3951, 0.3139, 0.5303, 0.3157, 0.5084, 0.4031, 0.5188, 0.4018, 0.5303, 0.3266, 0.5821, 0.3208, 0.5631, 0.4041, 0.5538, 0.4066, 0.5667, 0.3744, 0.3943, 0.3863, 0.3811, 0.4363, 0.4339, 0.4288, 0.4422, 0.3721, 0.6728, 0.3635, 0.6584, 0.4283, 0.6178, 0.4348, 0.6272, 0.3566, 0.4238, 0.3647, 0.4086, 0.4232, 0.4514, 0.4192, 0.4623, 0.5302, 0.4738, 0.5371, 0.4694, 0.5959, 0.5485, 0.4847, 0.5465, 0.4849, 0.539, 0.5959, 0.5485, 0.5159, 0.4815, 0.5227, 0.4777, 0.5959, 0.5485, 0.4866, 0.5616, 0.4847, 0.5537, 0.5959, 0.5485, 0.5298, 0.6183, 0.5225, 0.6146, 0.5959, 0.5485, 0.5442, 0.4658, 0.5519, 0.4628, 0.5959, 0.5485, 0.4867, 0.5319, 0.4892, 0.525, 0.5959, 0.5485, 0.5225, 0.6146, 0.5159, 0.61, 0.5959, 0.5485, 0.5371, 0.4694, 0.5442, 0.4658, 0.5959, 0.5485, 0.4849, 0.539, 0.4867, 0.5319, 0.5959, 0.5485, 0.4892, 0.525, 0.4919, 0.5185, 0.5959, 0.5485, 0.5159, 0.61, 0.5106, 0.6049, 0.5959, 0.5485, 0.5595, 0.4597, 0.567, 0.4565, 0.5959, 0.5485, 0.4919, 0.5185, 0.4945, 0.5122, 0.5959, 0.5485, 0.5519, 0.4628, 0.5595, 0.4597, 0.5959, 0.5485, 0.567, 0.4565, 0.5746, 0.4533, 0.5959, 0.5485, 0.4945, 0.5122, 0.4972, 0.506, 0.5959, 0.5485, 0.5059, 0.6007, 0.5016, 0.5966, 0.5959, 0.5485, 0.5746, 0.4533, 0.5822, 0.4501, 0.5959, 0.5485, 0.5106, 0.6049, 0.5059, 0.6007, 0.5959, 0.5485, 0.5, 0.5, 0.5028, 0.4943, 0.5959, 0.5485, 0.5101, 0.4856, 0.5159, 0.4815, 0.5959, 0.5485, 0.498, 0.5914, 0.495, 0.5851, 0.5959, 0.5485, 0.5028, 0.4943, 0.5063, 0.4897, 0.5959, 0.5485, 0.4972, 0.506, 0.5, 0.5, 0.5959, 0.5485, 0.5016, 0.5966, 0.498, 0.5914, 0.5959, 0.5485, 0.4911, 0.5779, 0.4891, 0.5698, 0.5959, 0.5485, 0.4847, 0.5537, 0.4847, 0.5465, 0.5959, 0.5485, 0.4891, 0.5698, 0.4866, 0.5616, 0.5959, 0.5485, 0.495, 0.5851, 0.4911, 0.5779, 0.5959, 0.5485, 0.5063, 0.4897, 0.5101, 0.4856, 0.5959, 0.5485, 0.5227, 0.4777, 0.5302, 0.4738, 0.5959, 0.5485])
me_cylinder.use_remesh_preserve_volume = False
me_cylinder.use_remesh_preserve_attributes = False
me_cylinder.use_mirror_vertex_groups = False
me_cylinder.update()
me_cube_002 = bpy.data.meshes.new('Cube.002')
me_cube_002.from_pydata([(0.862, 0.9754, 2.035), (0.8685, -0.2714, 2.115), (-0.862, 0.9754, 2.035), (-0.8685, -0.2714, 2.115), (-5.588e-09, -0.796, 2.171), (4.781e-09, 1.377, 2.014), (-0.5003, -0.6699, 2.153), (0.4844, 1.303, 2.019), (-0.7495, -0.1736, 2.603), (-0.7443, 0.8927, 2.556), (0.7443, 0.8927, 2.556), (0.7495, -0.1736, 2.603), (0.5003, -0.6699, 2.153), (-0.4844, 1.303, 2.019), (-8.701e-10, -0.6374, 2.642), (-8.701e-10, 1.236, 2.548), (0.9944, 0.3621, 2.069), (-0.9944, 0.3621, 2.069), (-0.858, 0.3701, 2.573), (-0.4174, 1.173, 2.55), (0.432, -0.5252, 2.637), (0.858, 0.3701, 2.573), (-0.432, -0.5252, 2.637), (0.4174, 1.173, 2.55), (0.7828, 0.9324, 2.003), (0.7828, -0.2401, 2.084), (-0.7828, 0.9324, 2.003), (-0.7828, -0.2401, 2.084), (-5.588e-09, -0.7068, 2.136), (5.588e-09, 1.285, 1.983), (-0.4501, -0.5993, 2.121), (0.4501, 1.22, 1.986), (-9.313e-10, 0.3346, 2.357), (0.4501, -0.5993, 2.121), (-0.4501, 1.22, 1.986), (0.9002, 0.3604, 2.04), (-0.9002, 0.3604, 2.04), (-5.831e-09, -0.7929, 2.166), (-0.6622, -0.1139, 2.601), (-5.588e-09, -0.7068, 2.136), (-0.6576, 0.8283, 2.56), (0.6576, 0.8283, 2.56), (0.6622, -0.1139, 2.601), (-2.195e-09, -0.5236, 2.633), (-2.195e-09, 1.132, 2.552), (-0.7581, 0.3665, 2.574), (-0.3688, 1.076, 2.554), (0.3817, -0.4245, 2.631), (0.7581, 0.3665, 2.574), (-0.3817, -0.4245, 2.631), (0.3688, 1.076, 2.554), (-1.552e-09, 0.3395, 2.382)], [(37, 39)], [(2, 17, 18, 9), (17, 3, 8, 18), (5, 13, 19, 15), (13, 2, 9, 19), (4, 12, 20, 14), (12, 1, 11, 20), (1, 16, 21, 11), (16, 0, 10, 21), (3, 6, 22, 8), (6, 4, 14, 22), (0, 7, 23, 10), (7, 5, 15, 23), (26, 32, 36), (36, 32, 27), (29, 32, 34), (34, 32, 26), (28, 32, 33), (33, 32, 25), (25, 32, 35), (35, 32, 24), (27, 32, 30), (30, 32, 28), (24, 32, 31), (31, 32, 29), (4, 6, 30, 28), (6, 3, 27, 30), (5, 7, 31, 29), (7, 0, 24, 31), (1, 12, 33, 25), (12, 4, 28, 33), (2, 13, 34, 26), (13, 5, 29, 34), (0, 16, 35, 24), (16, 1, 25, 35), (3, 17, 36, 27), (17, 2, 26, 36), (9, 18, 45, 40), (23, 15, 44, 50), (22, 14, 43, 49), (21, 10, 41, 48), (10, 23, 50, 41), (20, 11, 42, 47), (8, 22, 49, 38), (19, 9, 40, 46), (11, 21, 48, 42), (18, 8, 38, 45), (14, 20, 47, 43), (15, 19, 46, 44), (43, 47, 51), (46, 40, 51), (38, 49, 51), (45, 38, 51), (48, 41, 51), (44, 46, 51), (50, 44, 51), (42, 48, 51), (47, 42, 51), (41, 50, 51), (40, 45, 51), (49, 43, 51)])
me_cube_002.polygons.foreach_set('use_smooth', [True] * 60)
_uv = me_cube_002.uv_layers.new(name='UVMap')
_uv.uv.foreach_set('vector', [0.23, 0.0426, 0.3228, 0.0426, 0.3328, 0.2808, 0.2426, 0.2808, 0.3228, 0.0426, 0.4237, 0.0426, 0.4267, 0.2808, 0.3328, 0.2808, 0.09231, 0.0426, 0.1606, 0.0426, 0.1719, 0.2808, 0.1, 0.2808, 0.1606, 0.0426, 0.23, 0.0426, 0.2426, 0.2808, 0.1719, 0.2808, 0.576, 0.0426, 0.6476, 0.0426, 0.6376, 0.2808, 0.5694, 0.2808, 0.6476, 0.0426, 0.7241, 0.0426, 0.7132, 0.2808, 0.6376, 0.2808, 0.7241, 0.0426, 0.8198, 0.0426, 0.8103, 0.2808, 0.7132, 0.2808, 0.8198, 0.0426, 0.91, 0.0426, 0.9059, 0.2808, 0.8103, 0.2808, 0.4237, 0.0426, 0.5034, 0.0426, 0.5015, 0.2808, 0.4267, 0.2808, 0.5034, 0.0426, 0.576, 0.0426, 0.5694, 0.2808, 0.5015, 0.2808, 0.91, 0.0426, 0.9788, 0.0426, 0.9807, 0.2808, 0.9059, 0.2808, 0.0244, 0.0426, 0.09231, 0.0426, 0.1, 0.2808, 0.02623, 0.2808, 0.8394, 0.7617, 0.7377, 0.642, 0.8758, 0.6775, 0.8758, 0.6775, 0.7377, 0.642, 0.8761, 0.5815, 0.7074, 0.7925, 0.7377, 0.642, 0.779, 0.7958, 0.779, 0.7958, 0.7377, 0.642, 0.8394, 0.7617, 0.7693, 0.4849, 0.7377, 0.642, 0.6962, 0.4876, 0.6962, 0.4876, 0.7377, 0.642, 0.6334, 0.5327, 0.6334, 0.5327, 0.7377, 0.642, 0.5965, 0.6213, 0.5965, 0.6213, 0.7377, 0.642, 0.5976, 0.713, 0.8761, 0.5815, 0.7377, 0.642, 0.8357, 0.5157, 0.8357, 0.5157, 0.7377, 0.642, 0.7693, 0.4849, 0.5976, 0.713, 0.7377, 0.642, 0.64, 0.7678, 0.64, 0.7678, 0.7377, 0.642, 0.7074, 0.7925, 0.774, 0.4617, 0.8516, 0.4982, 0.8357, 0.5157, 0.7693, 0.4849, 0.8516, 0.4982, 0.8988, 0.5753, 0.8761, 0.5815, 0.8357, 0.5157, 0.7024, 0.8156, 0.6261, 0.787, 0.64, 0.7678, 0.7074, 0.7925, 0.6261, 0.787, 0.5753, 0.721, 0.5976, 0.713, 0.64, 0.7678, 0.6149, 0.5181, 0.6882, 0.4653, 0.6962, 0.4876, 0.6334, 0.5327, 0.6882, 0.4653, 0.774, 0.4617, 0.7693, 0.4849, 0.6962, 0.4876, 0.8567, 0.7777, 0.7845, 0.8188, 0.779, 0.7958, 0.8394, 0.7617, 0.7845, 0.8188, 0.703, 0.8158, 0.7074, 0.7925, 0.779, 0.7958, 0.5753, 0.721, 0.5734, 0.6169, 0.5965, 0.6213, 0.5976, 0.713, 0.5734, 0.6169, 0.6149, 0.5181, 0.6334, 0.5327, 0.5965, 0.6213, 0.8988, 0.5753, 0.8988, 0.6824, 0.8758, 0.6775, 0.8761, 0.5815, 0.8988, 0.6824, 0.8567, 0.7777, 0.8394, 0.7617, 0.8758, 0.6775, 0.3786, 0.4989, 0.4197, 0.5936, 0.3877, 0.6012, 0.3546, 0.5253, 0.1479, 0.4893, 0.2246, 0.4615, 0.2313, 0.4953, 0.1699, 0.5176, 0.373, 0.7798, 0.2953, 0.8177, 0.2879, 0.7808, 0.3501, 0.7505, 0.0947, 0.6581, 0.09659, 0.5549, 0.1288, 0.5701, 0.1272, 0.6529, 0.09659, 0.5549, 0.1479, 0.4893, 0.1699, 0.5176, 0.1288, 0.5701, 0.209, 0.8124, 0.1356, 0.7572, 0.16, 0.7323, 0.2189, 0.7765, 0.4197, 0.7008, 0.373, 0.7798, 0.3501, 0.7505, 0.3876, 0.6871, 0.3061, 0.4579, 0.3786, 0.4989, 0.3546, 0.5253, 0.2966, 0.4925, 0.1356, 0.7572, 0.0947, 0.6581, 0.1272, 0.6529, 0.16, 0.7323, 0.4197, 0.5936, 0.4197, 0.7008, 0.3876, 0.6871, 0.3877, 0.6012, 0.2953, 0.8177, 0.209, 0.8124, 0.2189, 0.7765, 0.2879, 0.7808, 0.2246, 0.4615, 0.3061, 0.4579, 0.2966, 0.4925, 0.2313, 0.4953, 0.2879, 0.7808, 0.2189, 0.7765, 0.2581, 0.6302, 0.2966, 0.4925, 0.3546, 0.5253, 0.2581, 0.6302, 0.3876, 0.6871, 0.3501, 0.7505, 0.2581, 0.6302, 0.3877, 0.6012, 0.3876, 0.6871, 0.2581, 0.6302, 0.1272, 0.6529, 0.1288, 0.5701, 0.2581, 0.6302, 0.2313, 0.4953, 0.2966, 0.4925, 0.2581, 0.6302, 0.1699, 0.5176, 0.2313, 0.4953, 0.2581, 0.6302, 0.16, 0.7323, 0.1272, 0.6529, 0.2581, 0.6302, 0.2189, 0.7765, 0.16, 0.7323, 0.2581, 0.6302, 0.1288, 0.5701, 0.1699, 0.5176, 0.2581, 0.6302, 0.3546, 0.5253, 0.3877, 0.6012, 0.2581, 0.6302, 0.3501, 0.7505, 0.2879, 0.7808, 0.2581, 0.6302])
me_cube_002.materials.append(mat_material)
me_cube_002.use_remesh_preserve_volume = False
me_cube_002.use_remesh_preserve_attributes = False
me_cube_002.use_mirror_vertex_groups = False
me_cube_002.update()

# ---- objects
ob_cube = bpy.data.objects.new('Cube', me_cube)
ob_light = bpy.data.objects.new('Light', light_light)
ob_camera = bpy.data.objects.new('Camera', cam_camera)
ob_icosphere = bpy.data.objects.new('Icosphere', me_icosphere)
ob_nurbscurve = bpy.data.objects.new('NurbsCurve', me_nurbscurve)
ob_cylinder = bpy.data.objects.new('Cylinder', me_cylinder_001)
ob_cylinder_001 = bpy.data.objects.new('Cylinder.001', me_cylinder_002)
ob_cylinder_002 = bpy.data.objects.new('Cylinder.002', me_cylinder)
ob_cube_001 = bpy.data.objects.new('Cube.001', me_cube_002)

# ---- transforms, parenting, visibility, modifiers, constraints
ob_cube.location = (0.0, 0.0, 2.0)
ob_cube.lock_rotations_4d = False
ob_cube.empty_display_type = 'ARROWS'
ob_cube.lineart.crease_threshold = 0.0
_m = ob_cube.modifiers.new('Subdivision', 'SUBSURF')
_m.uv_smooth = 'PRESERVE_CORNERS'
_m.render_levels = 1
_m.show_only_control_edges = False
ob_light.location = (4.076, 1.005, 5.904)
ob_light.rotation_euler = (0.6503, 0.05522, 1.866)
ob_light.lock_rotations_4d = False
ob_light.empty_display_type = 'ARROWS'
ob_light.color = (0.0, 0.0, 0.0, 0.0)
ob_light.lineart.crease_threshold = 0.0
ob_camera.location = (7.359, -6.926, 4.958)
ob_camera.rotation_euler = (1.109, 0.0, 0.8149)
ob_camera.lock_rotations_4d = False
ob_camera.empty_display_type = 'ARROWS'
ob_camera.color = (0.0, 0.0, 0.0, 0.0)
ob_camera.display_type = 'WIRE'
ob_camera.lineart.crease_threshold = 0.0
ob_icosphere.location = (0.0, 0.0, 3.716)
ob_icosphere.lineart.crease_threshold = 0.0
ob_nurbscurve.location = (1.863e-09, -0.708, 3.692)
ob_nurbscurve.rotation_euler = (4.398, -0.0, 0.0)
ob_nurbscurve.lineart.crease_threshold = 0.0
_m = ob_nurbscurve.modifiers.new('Subdivision', 'SUBSURF')
_m.uv_smooth = 'PRESERVE_CORNERS'
_m.render_levels = 1
_m.show_only_control_edges = False
ob_cylinder.location = (0.0, 0.0, 0.0)
ob_cylinder.lineart.crease_threshold = 0.0
_m = ob_cylinder.modifiers.new('Mirror', 'MIRROR')
_m = ob_cylinder.modifiers.new('Subdivision', 'SUBSURF')
_m.uv_smooth = 'PRESERVE_CORNERS'
_m.render_levels = 1
_m.show_only_control_edges = False
ob_cylinder_001.location = (0.0, 0.0, 0.0)
ob_cylinder_001.lineart.crease_threshold = 0.0
_m = ob_cylinder_001.modifiers.new('Mirror', 'MIRROR')
_m = ob_cylinder_001.modifiers.new('Subdivision', 'SUBSURF')
_m.uv_smooth = 'PRESERVE_CORNERS'
_m.render_levels = 1
_m.show_only_control_edges = False
ob_cylinder_002.location = (0.0, 0.2375, 5.766)
ob_cylinder_002.lineart.crease_threshold = 0.0
ob_cube_001.location = (0.0, 0.0, 2.0)
ob_cube_001.lock_rotations_4d = False
ob_cube_001.empty_display_type = 'ARROWS'
ob_cube_001.lineart.crease_threshold = 0.0

# ---- collection membership
col_collection.objects.link(ob_cube)
col_collection.objects.link(ob_light)
col_collection.objects.link(ob_camera)
col_collection.objects.link(ob_icosphere)
col_collection.objects.link(ob_nurbscurve)
col_collection.objects.link(ob_cylinder)
col_collection.objects.link(ob_cylinder_001)
col_collection.objects.link(ob_cylinder_002)
col_collection.objects.link(ob_cube_001)

# ---- scene / render settings (as saved in the file)
scene.camera = ob_camera
scene.frame_start = 1; scene.frame_end = 250; scene.frame_set(0)
scene.render.engine = 'BLENDER_EEVEE_NEXT'
scene.cycles.use_denoising = False
scene.cycles.samples = 128
scene.cycles.sampling_pattern = 'TABULATED_SOBOL'
scene.cycles.use_adaptive_sampling = False
scene.cycles.use_light_tree = False
scene.view_settings.view_transform = 'Filmic'
bpy.context.view_layer.update()
